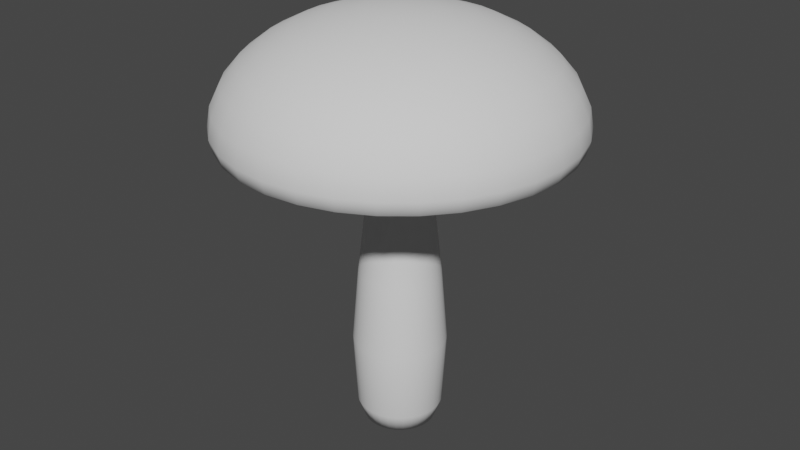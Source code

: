 # Source: HeroMushroom.blend  (saved by Blender 3.1.7; exported with 4.5.12 LTS)
import bpy
from mathutils import Matrix  # noqa: F401  (used for matrix-valued properties, if any)

bpy.ops.wm.read_factory_settings(use_empty=True)
scene = bpy.context.scene
scene.name = 'Scene'

# ---- collections
col_collection = bpy.data.collections.new('Collection'); scene.collection.children.link(col_collection)

# ---- world
world_world = bpy.data.worlds.new('World'); scene.world = world_world
world_world.use_nodes = True; world_world.node_tree.nodes.clear()
_N = world_world.node_tree.nodes; _L = world_world.node_tree.links
n0 = _N.new('ShaderNodeOutputWorld'); n0.name = 'World Output'; n0.location = (300, 300)
n1 = _N.new('ShaderNodeBackground'); n1.name = 'Background'; n1.location = (10, 300)
n1.inputs[0].default_value = (0.05088, 0.05088, 0.05088, 1.0)
_L.new(n1.outputs[0], n0.inputs[0])
n0.is_active_output = True
world_world.color = (0.05088, 0.05088, 0.05088)
world_world.use_sun_shadow = False
world_world.sun_shadow_jitter_overblur = 0.0

# ---- meshes
me_sphere = bpy.data.meshes.new('Sphere')
me_sphere.from_pydata([(0.0, 0.3126, 3.944), (0.0, 0.6133, 3.887), (0.0, 0.8903, 3.795), (0.0, 1.133, 3.671), (0.0, 1.332, 3.519), (0.0, 1.481, 3.346), (0.0, 1.572, 3.159), (0.0, 1.332, 2.864), (0.0, 1.133, 2.98), (0.0, 0.8903, 3.1), (0.06099, 0.3066, 3.944), (0.1196, 0.6015, 3.887), (0.1737, 0.8732, 3.795), (0.2211, 1.111, 3.671), (0.2599, 1.307, 3.519), (0.2888, 1.452, 3.346), (0.3066, 1.542, 3.159), (0.3126, 1.572, 2.981), (0.3066, 1.542, 2.859), (0.2888, 1.452, 2.817), (0.2599, 1.307, 2.864), (0.2211, 1.111, 2.98), (0.1737, 0.8732, 3.1), (0.1196, 0.6015, 3.12), (0.06099, 0.3066, 3.063), (0.1196, 0.2888, 3.944), (0.2347, 0.5666, 3.887), (0.3407, 0.8225, 3.795), (0.4336, 1.047, 3.671), (0.5099, 1.231, 3.519), (0.5666, 1.368, 3.346), (0.6015, 1.452, 3.159), (0.6133, 1.481, 2.981), (0.6015, 1.452, 2.859), (0.5666, 1.368, 2.817), (0.5099, 1.231, 2.864), (0.4336, 1.047, 2.98), (0.3407, 0.8225, 3.1), (0.2347, 0.5666, 3.12), (0.1196, 0.2888, 3.063), (0.1737, 0.2599, 3.944), (0.3407, 0.5099, 3.887), (0.4946, 0.7403, 3.795), (0.6295, 0.9422, 3.671), (0.7403, 1.108, 3.519), (0.8225, 1.231, 3.346), (0.8732, 1.307, 3.159), (0.8903, 1.332, 2.981), (0.8732, 1.307, 2.859), (0.8225, 1.231, 2.817), (0.7403, 1.108, 2.864), (0.6295, 0.9422, 2.98), (0.4946, 0.7403, 3.1), (0.3407, 0.5099, 3.12), (0.1737, 0.2599, 3.063), (0.2211, 0.2211, 3.944), (0.4336, 0.4336, 3.887), (0.6295, 0.6295, 3.795), (0.8013, 0.8013, 3.671), (0.9422, 0.9422, 3.519), (1.047, 1.047, 3.346), (1.111, 1.111, 3.159), (1.133, 1.133, 2.981), (1.111, 1.111, 2.859), (1.047, 1.047, 2.817), (0.9422, 0.9422, 2.864), (0.8013, 0.8013, 2.98), (0.6295, 0.6295, 3.1), (0.4336, 0.4336, 3.12), (0.2211, 0.2211, 3.063), (0.2599, 0.1737, 3.944), (0.5099, 0.3407, 3.887), (0.7403, 0.4946, 3.795), (0.9422, 0.6295, 3.671), (1.108, 0.7403, 3.519), (1.231, 0.8225, 3.346), (1.307, 0.8732, 3.159), (1.332, 0.8903, 2.981), (1.307, 0.8732, 2.859), (1.231, 0.8225, 2.817), (1.108, 0.7403, 2.864), (0.9422, 0.6295, 2.98), (0.7403, 0.4946, 3.1), (0.5099, 0.3407, 3.12), (0.2599, 0.1737, 3.063), (0.2888, 0.1196, 3.944), (0.5666, 0.2347, 3.887), (0.8225, 0.3407, 3.795), (1.047, 0.4336, 3.671), (1.231, 0.5099, 3.519), (1.368, 0.5666, 3.346), (1.452, 0.6015, 3.159), (1.481, 0.6133, 2.981), (1.452, 0.6015, 2.859), (1.368, 0.5666, 2.817), (1.231, 0.5099, 2.864), (1.047, 0.4336, 2.98), (0.8225, 0.3407, 3.1), (0.5666, 0.2347, 3.12), (0.2888, 0.1196, 3.063), (0.3066, 0.06099, 3.944), (0.6015, 0.1196, 3.887), (0.8732, 0.1737, 3.795), (1.111, 0.2211, 3.671), (1.307, 0.2599, 3.519), (1.452, 0.2888, 3.346), (1.542, 0.3066, 3.159), (1.572, 0.3126, 2.981), (1.542, 0.3066, 2.859), (1.452, 0.2888, 2.817), (1.307, 0.2599, 2.864), (1.111, 0.2211, 2.98), (0.8732, 0.1737, 3.1), (0.6015, 0.1196, 3.12), (0.3066, 0.06099, 3.063), (0.3126, -1.101e-07, 3.944), (0.6133, -1.937e-07, 3.887), (0.8903, -1.818e-07, 3.795), (1.133, -7.433e-08, 3.671), (1.332, -1.46e-07, 3.519), (1.481, -2.657e-08, 3.346), (1.572, -1.46e-07, 3.159), (1.603, -2.654e-07, 2.981), (1.572, -1.46e-07, 2.859), (1.481, -2.415e-07, 2.817), (1.332, -1.698e-07, 2.864), (1.133, -7.433e-08, 2.98), (0.8903, -1.818e-07, 3.1), (0.6133, -1.579e-07, 3.12), (0.3126, -1.221e-07, 3.063), (0.3066, -0.06099, 3.944), (0.6015, -0.1196, 3.887), (0.8732, -0.1737, 3.795), (1.111, -0.2211, 3.671), (1.307, -0.2599, 3.519), (1.452, -0.2888, 3.346), (1.542, -0.3066, 3.159), (1.572, -0.3126, 2.981), (1.542, -0.3066, 2.859), (1.452, -0.2888, 2.817), (1.307, -0.2599, 2.864), (1.111, -0.2211, 2.98), (0.8732, -0.1737, 3.1), (0.6015, -0.1196, 3.12), (0.3066, -0.06099, 3.063), (0.2888, -0.1196, 3.944), (0.5666, -0.2347, 3.887), (0.8225, -0.3407, 3.795), (1.047, -0.4336, 3.671), (1.231, -0.5099, 3.519), (1.368, -0.5666, 3.346), (1.452, -0.6015, 3.159), (1.481, -0.6133, 2.981), (1.452, -0.6015, 2.859), (1.368, -0.5666, 2.817), (1.231, -0.5099, 2.864), (1.047, -0.4336, 2.98), (0.8225, -0.3407, 3.1), (0.5666, -0.2347, 3.12), (0.2888, -0.1196, 3.063), (0.2599, -0.1737, 3.944), (0.5099, -0.3407, 3.887), (0.7403, -0.4946, 3.795), (0.9422, -0.6295, 3.671), (1.108, -0.7403, 3.519), (1.231, -0.8225, 3.346), (1.307, -0.8732, 3.159), (1.332, -0.8903, 2.981), (1.307, -0.8732, 2.859), (1.231, -0.8225, 2.817), (1.108, -0.7403, 2.864), (0.9422, -0.6295, 2.98), (0.7403, -0.4946, 3.1), (0.5099, -0.3407, 3.12), (0.2599, -0.1737, 3.063), (0.2211, -0.2211, 3.944), (0.4336, -0.4336, 3.887), (0.6295, -0.6295, 3.795), (0.8013, -0.8013, 3.671), (0.9422, -0.9422, 3.519), (1.047, -1.047, 3.346), (1.111, -1.111, 3.159), (1.133, -1.133, 2.981), (1.111, -1.111, 2.859), (1.047, -1.047, 2.817), (0.9422, -0.9422, 2.864), (0.8013, -0.8013, 2.98), (0.6295, -0.6295, 3.1), (0.4336, -0.4336, 3.12), (0.2211, -0.2211, 3.063), (0.1737, -0.2599, 3.944), (0.3407, -0.5099, 3.887), (0.4946, -0.7403, 3.795), (0.6295, -0.9422, 3.671), (0.7403, -1.108, 3.519), (0.8225, -1.231, 3.346), (0.8732, -1.307, 3.159), (0.8903, -1.332, 2.981), (0.8732, -1.307, 2.859), (0.8225, -1.231, 2.817), (0.7403, -1.108, 2.864), (0.6295, -0.9422, 2.98), (0.4946, -0.7403, 3.1), (0.3407, -0.5099, 3.12), (0.1737, -0.2599, 3.063), (0.1196, -0.2888, 3.944), (0.2347, -0.5666, 3.887), (0.3407, -0.8225, 3.795), (0.4336, -1.047, 3.671), (0.5099, -1.231, 3.519), (0.5666, -1.368, 3.346), (0.6015, -1.452, 3.159), (0.6133, -1.481, 2.981), (0.6015, -1.452, 2.859), (0.5666, -1.368, 2.817), (0.5099, -1.231, 2.864), (0.4336, -1.047, 2.98), (0.3407, -0.8225, 3.1), (0.2347, -0.5666, 3.12), (0.1196, -0.2888, 3.063), (0.06099, -0.3066, 3.944), (0.1196, -0.6015, 3.887), (0.1737, -0.8732, 3.795), (0.2211, -1.111, 3.671), (0.2599, -1.307, 3.519), (0.2888, -1.452, 3.346), (0.3066, -1.542, 3.159), (0.3126, -1.572, 2.981), (0.3066, -1.542, 2.859), (0.2888, -1.452, 2.817), (0.2599, -1.307, 2.864), (0.2211, -1.111, 2.98), (0.1737, -0.8732, 3.1), (0.1196, -0.6015, 3.12), (0.06099, -0.3066, 3.063), (3.452e-09, -0.3126, 3.944), (-4.431e-08, -0.6133, 3.887), (-1.04e-07, -0.8903, 3.795), (7.509e-08, -1.133, 3.671), (-2.043e-08, -1.332, 3.519), (2.733e-08, -1.481, 3.346), (-1.159e-07, -1.572, 3.159), (-4.264e-07, -1.603, 2.981), (-1.159e-07, -1.572, 2.859), (-1.876e-07, -1.481, 2.817), (-6.819e-08, -1.332, 2.864), (7.509e-08, -1.133, 2.98), (-1.04e-07, -0.8903, 3.1), (3.452e-09, -0.6133, 3.12), (-2.518e-09, -0.3126, 3.063), (-0.06099, -0.3066, 3.944), (-0.1196, -0.6015, 3.887), (-0.1737, -0.8732, 3.795), (-0.2211, -1.111, 3.671), (-0.2599, -1.307, 3.519), (-0.2888, -1.452, 3.346), (-0.3066, -1.542, 3.159), (-0.3126, -1.572, 2.981), (-0.3066, -1.542, 2.859), (-0.2888, -1.452, 2.817), (-0.2599, -1.307, 2.864), (-0.2211, -1.111, 2.98), (-0.1737, -0.8732, 3.1), (-0.1196, -0.6015, 3.12), (-0.06099, -0.3066, 3.063), (-0.1196, -0.2888, 3.944), (-0.2347, -0.5666, 3.887), (-0.3407, -0.8225, 3.795), (-0.4336, -1.047, 3.671), (-0.5099, -1.231, 3.519), (-0.5666, -1.368, 3.346), (-0.6015, -1.452, 3.159), (-0.6133, -1.481, 2.981), (-0.6015, -1.452, 2.859), (-0.5666, -1.368, 2.817), (-0.5099, -1.231, 2.864), (-0.4336, -1.047, 2.98), (-0.3407, -0.8225, 3.1), (-0.2347, -0.5666, 3.12), (-0.1196, -0.2888, 3.063), (-0.1737, -0.2599, 3.944), (-0.3407, -0.5099, 3.887), (-0.4946, -0.7403, 3.795), (-0.6295, -0.9422, 3.671), (-0.7403, -1.108, 3.519), (-0.8225, -1.231, 3.346), (-0.8732, -1.307, 3.159), (-0.8903, -1.332, 2.981), (-0.8732, -1.307, 2.859), (-0.8225, -1.231, 2.817), (-0.7403, -1.108, 2.864), (-0.6295, -0.9422, 2.98), (-0.4946, -0.7403, 3.1), (-0.3407, -0.5099, 3.12), (-0.1737, -0.2599, 3.063), (-0.2211, -0.2211, 3.944), (-0.4336, -0.4336, 3.887), (-0.6295, -0.6295, 3.795), (-0.8013, -0.8013, 3.671), (-0.9422, -0.9422, 3.519), (-1.047, -1.047, 3.346), (-1.111, -1.111, 3.159), (-1.133, -1.133, 2.981), (-1.111, -1.111, 2.859), (-1.047, -1.047, 2.817), (-0.9422, -0.9422, 2.864), (-0.8013, -0.8013, 2.98), (-0.6295, -0.6295, 3.1), (-0.4336, -0.4336, 3.12), (-0.2211, -0.2211, 3.063), (-0.2599, -0.1737, 3.944), (-0.5099, -0.3407, 3.887), (-0.7403, -0.4946, 3.795), (-0.9422, -0.6295, 3.671), (-1.108, -0.7403, 3.519), (-1.231, -0.8225, 3.346), (-1.307, -0.8732, 3.159), (-1.332, -0.8903, 2.981), (-1.307, -0.8732, 2.859), (-1.231, -0.8225, 2.817), (-1.108, -0.7403, 2.864), (-0.9422, -0.6295, 2.98), (-0.7403, -0.4946, 3.1), (-0.5099, -0.3407, 3.12), (-0.2599, -0.1737, 3.063), (-1.294e-07, -1.937e-07, 3.964), (-0.2888, -0.1196, 3.944), (-0.5666, -0.2347, 3.887), (-0.8225, -0.3407, 3.795), (-1.047, -0.4336, 3.671), (-1.231, -0.5099, 3.519), (-1.368, -0.5666, 3.346), (-1.452, -0.6015, 3.159), (-1.481, -0.6133, 2.981), (-1.452, -0.6015, 2.859), (-1.368, -0.5666, 2.817), (-1.231, -0.5099, 2.864), (-1.047, -0.4336, 2.98), (-0.8225, -0.3407, 3.1), (-0.5666, -0.2347, 3.12), (-0.2888, -0.1196, 3.063), (-0.3066, -0.06099, 3.944), (-0.6015, -0.1196, 3.887), (-0.8732, -0.1737, 3.795), (-1.111, -0.2211, 3.671), (-1.307, -0.2599, 3.519), (-1.452, -0.2888, 3.346), (-1.542, -0.3066, 3.159), (-1.572, -0.3126, 2.981), (-1.542, -0.3066, 2.859), (-1.452, -0.2888, 2.817), (-1.307, -0.2599, 2.864), (-1.111, -0.2211, 2.98), (-0.8732, -0.1737, 3.1), (-0.6015, -0.1196, 3.12), (-0.3066, -0.06099, 3.063), (-0.3126, -1.161e-07, 3.944), (-0.6133, -7.433e-08, 3.887), (-0.8903, 9.248e-09, 3.795), (-1.133, -1.46e-07, 3.671), (-1.332, -7.433e-08, 3.519), (-1.481, -2.692e-09, 3.346), (-1.572, 1.167e-07, 3.159), (-1.603, 6.182e-07, 2.981), (-1.572, 1.167e-07, 2.859), (-1.481, 1.883e-07, 2.817), (-1.332, -5.045e-08, 2.864), (-1.133, -1.46e-07, 2.98), (-0.8903, 9.248e-09, 3.1), (-0.6133, -9.821e-08, 3.12), (-0.3126, -1.101e-07, 3.063), (-0.3066, 0.06099, 3.944), (-0.6015, 0.1196, 3.887), (-0.8732, 0.1737, 3.795), (-1.111, 0.2211, 3.671), (-1.307, 0.2599, 3.519), (-1.452, 0.2888, 3.346), (-1.542, 0.3066, 3.159), (-1.572, 0.3126, 2.981), (-1.542, 0.3066, 2.859), (-1.452, 0.2888, 2.817), (-1.307, 0.2599, 2.864), (-1.111, 0.2211, 2.98), (-0.8732, 0.1737, 3.1), (-0.6015, 0.1196, 3.12), (-0.3066, 0.06099, 3.063), (-0.2888, 0.1196, 3.944), (-0.5666, 0.2347, 3.887), (-0.8225, 0.3407, 3.795), (-1.047, 0.4336, 3.671), (-1.231, 0.5099, 3.519), (-1.368, 0.5666, 3.346), (-1.452, 0.6015, 3.159), (-1.481, 0.6133, 2.981), (-1.452, 0.6015, 2.859), (-1.368, 0.5666, 2.817), (-1.231, 0.5099, 2.864), (-1.047, 0.4336, 2.98), (-0.8225, 0.3407, 3.1), (-0.5666, 0.2347, 3.12), (-0.2888, 0.1196, 3.063), (-0.2599, 0.1737, 3.944), (-0.5099, 0.3407, 3.887), (-0.7403, 0.4946, 3.795), (-0.9422, 0.6295, 3.671), (-1.108, 0.7403, 3.519), (-1.231, 0.8225, 3.346), (-1.307, 0.8732, 3.159), (-1.332, 0.8903, 2.981), (-1.307, 0.8732, 2.859), (-1.231, 0.8225, 2.817), (-1.108, 0.7403, 2.864), (-0.9422, 0.6295, 2.98), (-0.7403, 0.4946, 3.1), (-0.5099, 0.3407, 3.12), (-0.2599, 0.1737, 3.063), (-0.2211, 0.2211, 3.944), (-0.4336, 0.4336, 3.887), (-0.6295, 0.6295, 3.795), (-0.8013, 0.8013, 3.671), (-0.9422, 0.9422, 3.519), (-1.047, 1.047, 3.346), (-1.111, 1.111, 3.159), (-1.133, 1.133, 2.981), (-1.111, 1.111, 2.859), (-1.047, 1.047, 2.817), (-0.9422, 0.9422, 2.864), (-0.8013, 0.8013, 2.98), (-0.6295, 0.6295, 3.1), (-0.4336, 0.4336, 3.12), (-0.2211, 0.2211, 3.063), (-0.1737, 0.2599, 3.944), (-0.3407, 0.5099, 3.887), (-0.4946, 0.7403, 3.795), (-0.6295, 0.9422, 3.671), (-0.7403, 1.108, 3.519), (-0.8225, 1.231, 3.346), (-0.8732, 1.307, 3.159), (-0.8903, 1.332, 2.981), (-0.8732, 1.307, 2.859), (-0.8225, 1.231, 2.817), (-0.7403, 1.108, 2.864), (-0.6295, 0.9422, 2.98), (-0.4946, 0.7403, 3.1), (-0.3407, 0.5099, 3.12), (-0.1737, 0.2599, 3.063), (-0.1196, 0.2888, 3.944), (-0.2347, 0.5666, 3.887), (-0.3407, 0.8225, 3.795), (-0.4336, 1.047, 3.671), (-0.5099, 1.231, 3.519), (-0.5666, 1.368, 3.346), (-0.6015, 1.452, 3.159), (-0.6133, 1.481, 2.981), (-0.6015, 1.452, 2.859), (-0.5666, 1.368, 2.817), (-0.5099, 1.231, 2.864), (-0.4336, 1.047, 2.98), (-0.3407, 0.8225, 3.1), (-0.2347, 0.5666, 3.12), (-0.1196, 0.2888, 3.063), (-0.06099, 0.3066, 3.944), (-0.1196, 0.6015, 3.887), (-0.1737, 0.8732, 3.795), (-0.2211, 1.111, 3.671), (-0.2599, 1.307, 3.519), (-0.2888, 1.452, 3.346), (-0.3066, 1.542, 3.159), (-0.3126, 1.572, 2.981), (-0.3066, 1.542, 2.859), (-0.2888, 1.452, 2.817), (-0.2599, 1.307, 2.864), (-0.2211, 1.111, 2.98), (-0.1737, 0.8732, 3.1), (-0.1196, 0.6015, 3.12), (-0.06099, 0.3066, 3.063), (8.631e-07, 1.603, 2.981), (3.616e-07, 1.572, 2.859), (3.139e-07, 1.481, 2.817), (1.109e-07, 0.6133, 3.12), (4.524e-08, 0.3126, 3.063), (3.798e-08, 0.2846, 3.067), (0.05552, 0.2791, 3.067), (0.1089, 0.2629, 3.067), (0.1581, 0.2366, 3.067), (0.2012, 0.2012, 3.067), (0.2366, 0.1581, 3.067), (0.2629, 0.1089, 3.067), (0.2791, 0.05552, 3.067), (0.2846, -3.376e-08, 3.067), (0.2791, -0.05552, 3.067), (0.2629, -0.1089, 3.067), (0.2366, -0.1581, 3.067), (0.2012, -0.2012, 3.067), (0.1581, -0.2366, 3.067), (0.1089, -0.2629, 3.067), (0.05552, -0.2791, 3.067), (1.31e-08, -0.2846, 3.067), (-0.05552, -0.2791, 3.067), (-0.1089, -0.2629, 3.067), (-0.1581, -0.2366, 3.067), (-0.2012, -0.2012, 3.067), (-0.2366, -0.1581, 3.067), (-0.2629, -0.1089, 3.067), (-0.2791, -0.05552, 3.067), (-0.2846, -1.793e-08, 3.067), (-0.2791, 0.05552, 3.067), (-0.2629, 0.1089, 3.067), (-0.2366, 0.1581, 3.067), (-0.2012, 0.2012, 3.067), (-0.1581, 0.2366, 3.067), (-0.1089, 0.2629, 3.067), (-0.05552, 0.2791, 3.067)], [], [(478, 477, 18, 19), (2, 1, 11, 12), (7, 478, 19, 20), (3, 2, 12, 13), (8, 7, 20, 21), (4, 3, 13, 14), (9, 8, 21, 22), (5, 4, 14, 15), (479, 9, 22, 23), (6, 5, 15, 16), (480, 479, 23, 24), (476, 6, 16, 17), (0, 325, 10), (477, 476, 17, 18), (1, 0, 10, 11), (18, 17, 32, 33), (11, 10, 25, 26), (19, 18, 33, 34), (12, 11, 26, 27), (20, 19, 34, 35), (13, 12, 27, 28), (21, 20, 35, 36), (14, 13, 28, 29), (22, 21, 36, 37), (15, 14, 29, 30), (23, 22, 37, 38), (16, 15, 30, 31), (24, 23, 38, 39), (17, 16, 31, 32), (10, 325, 25), (37, 36, 51, 52), (30, 29, 44, 45), (38, 37, 52, 53), (31, 30, 45, 46), (39, 38, 53, 54), (32, 31, 46, 47), (25, 325, 40), (33, 32, 47, 48), (26, 25, 40, 41), (34, 33, 48, 49), (27, 26, 41, 42), (35, 34, 49, 50), (28, 27, 42, 43), (36, 35, 50, 51), (29, 28, 43, 44), (41, 40, 55, 56), (49, 48, 63, 64), (42, 41, 56, 57), (50, 49, 64, 65), (43, 42, 57, 58), (51, 50, 65, 66), (44, 43, 58, 59), (52, 51, 66, 67), (45, 44, 59, 60), (53, 52, 67, 68), (46, 45, 60, 61), (54, 53, 68, 69), (47, 46, 61, 62), (40, 325, 55), (48, 47, 62, 63), (60, 59, 74, 75), (68, 67, 82, 83), (61, 60, 75, 76), (69, 68, 83, 84), (62, 61, 76, 77), (55, 325, 70), (63, 62, 77, 78), (56, 55, 70, 71), (64, 63, 78, 79), (57, 56, 71, 72), (65, 64, 79, 80), (58, 57, 72, 73), (66, 65, 80, 81), (59, 58, 73, 74), (67, 66, 81, 82), (79, 78, 93, 94), (72, 71, 86, 87), (80, 79, 94, 95), (73, 72, 87, 88), (81, 80, 95, 96), (74, 73, 88, 89), (82, 81, 96, 97), (75, 74, 89, 90), (83, 82, 97, 98), (76, 75, 90, 91), (84, 83, 98, 99), (77, 76, 91, 92), (70, 325, 85), (78, 77, 92, 93), (71, 70, 85, 86), (98, 97, 112, 113), (91, 90, 105, 106), (99, 98, 113, 114), (92, 91, 106, 107), (85, 325, 100), (93, 92, 107, 108), (86, 85, 100, 101), (94, 93, 108, 109), (87, 86, 101, 102), (95, 94, 109, 110), (88, 87, 102, 103), (96, 95, 110, 111), (89, 88, 103, 104), (97, 96, 111, 112), (90, 89, 104, 105), (102, 101, 116, 117), (110, 109, 124, 125), (103, 102, 117, 118), (111, 110, 125, 126), (104, 103, 118, 119), (112, 111, 126, 127), (105, 104, 119, 120), (113, 112, 127, 128), (106, 105, 120, 121), (114, 113, 128, 129), (107, 106, 121, 122), (100, 325, 115), (108, 107, 122, 123), (101, 100, 115, 116), (109, 108, 123, 124), (121, 120, 135, 136), (129, 128, 143, 144), (122, 121, 136, 137), (115, 325, 130), (123, 122, 137, 138), (116, 115, 130, 131), (124, 123, 138, 139), (117, 116, 131, 132), (125, 124, 139, 140), (118, 117, 132, 133), (126, 125, 140, 141), (119, 118, 133, 134), (127, 126, 141, 142), (120, 119, 134, 135), (128, 127, 142, 143), (140, 139, 154, 155), (133, 132, 147, 148), (141, 140, 155, 156), (134, 133, 148, 149), (142, 141, 156, 157), (135, 134, 149, 150), (143, 142, 157, 158), (136, 135, 150, 151), (144, 143, 158, 159), (137, 136, 151, 152), (130, 325, 145), (138, 137, 152, 153), (131, 130, 145, 146), (139, 138, 153, 154), (132, 131, 146, 147), (159, 158, 173, 174), (152, 151, 166, 167), (145, 325, 160), (153, 152, 167, 168), (146, 145, 160, 161), (154, 153, 168, 169), (147, 146, 161, 162), (155, 154, 169, 170), (148, 147, 162, 163), (156, 155, 170, 171), (149, 148, 163, 164), (157, 156, 171, 172), (150, 149, 164, 165), (158, 157, 172, 173), (151, 150, 165, 166), (171, 170, 185, 186), (164, 163, 178, 179), (172, 171, 186, 187), (165, 164, 179, 180), (173, 172, 187, 188), (166, 165, 180, 181), (174, 173, 188, 189), (167, 166, 181, 182), (160, 325, 175), (168, 167, 182, 183), (161, 160, 175, 176), (169, 168, 183, 184), (162, 161, 176, 177), (170, 169, 184, 185), (163, 162, 177, 178), (175, 325, 190), (183, 182, 197, 198), (176, 175, 190, 191), (184, 183, 198, 199), (177, 176, 191, 192), (185, 184, 199, 200), (178, 177, 192, 193), (186, 185, 200, 201), (179, 178, 193, 194), (187, 186, 201, 202), (180, 179, 194, 195), (188, 187, 202, 203), (181, 180, 195, 196), (189, 188, 203, 204), (182, 181, 196, 197), (194, 193, 208, 209), (202, 201, 216, 217), (195, 194, 209, 210), (203, 202, 217, 218), (196, 195, 210, 211), (204, 203, 218, 219), (197, 196, 211, 212), (190, 325, 205), (198, 197, 212, 213), (191, 190, 205, 206), (199, 198, 213, 214), (192, 191, 206, 207), (200, 199, 214, 215), (193, 192, 207, 208), (201, 200, 215, 216), (213, 212, 227, 228), (206, 205, 220, 221), (214, 213, 228, 229), (207, 206, 221, 222), (215, 214, 229, 230), (208, 207, 222, 223), (216, 215, 230, 231), (209, 208, 223, 224), (217, 216, 231, 232), (210, 209, 224, 225), (218, 217, 232, 233), (211, 210, 225, 226), (219, 218, 233, 234), (212, 211, 226, 227), (205, 325, 220), (232, 231, 246, 247), (225, 224, 239, 240), (233, 232, 247, 248), (226, 225, 240, 241), (234, 233, 248, 249), (227, 226, 241, 242), (220, 325, 235), (228, 227, 242, 243), (221, 220, 235, 236), (229, 228, 243, 244), (222, 221, 236, 237), (230, 229, 244, 245), (223, 222, 237, 238), (231, 230, 245, 246), (224, 223, 238, 239), (236, 235, 250, 251), (244, 243, 258, 259), (237, 236, 251, 252), (245, 244, 259, 260), (238, 237, 252, 253), (246, 245, 260, 261), (239, 238, 253, 254), (247, 246, 261, 262), (240, 239, 254, 255), (248, 247, 262, 263), (241, 240, 255, 256), (249, 248, 263, 264), (242, 241, 256, 257), (235, 325, 250), (243, 242, 257, 258), (255, 254, 269, 270), (263, 262, 277, 278), (256, 255, 270, 271), (264, 263, 278, 279), (257, 256, 271, 272), (250, 325, 265), (258, 257, 272, 273), (251, 250, 265, 266), (259, 258, 273, 274), (252, 251, 266, 267), (260, 259, 274, 275), (253, 252, 267, 268), (261, 260, 275, 276), (254, 253, 268, 269), (262, 261, 276, 277), (274, 273, 288, 289), (267, 266, 281, 282), (275, 274, 289, 290), (268, 267, 282, 283), (276, 275, 290, 291), (269, 268, 283, 284), (277, 276, 291, 292), (270, 269, 284, 285), (278, 277, 292, 293), (271, 270, 285, 286), (279, 278, 293, 294), (272, 271, 286, 287), (265, 325, 280), (273, 272, 287, 288), (266, 265, 280, 281), (293, 292, 307, 308), (286, 285, 300, 301), (294, 293, 308, 309), (287, 286, 301, 302), (280, 325, 295), (288, 287, 302, 303), (281, 280, 295, 296), (289, 288, 303, 304), (282, 281, 296, 297), (290, 289, 304, 305), (283, 282, 297, 298), (291, 290, 305, 306), (284, 283, 298, 299), (292, 291, 306, 307), (285, 284, 299, 300), (305, 304, 319, 320), (298, 297, 312, 313), (306, 305, 320, 321), (299, 298, 313, 314), (307, 306, 321, 322), (300, 299, 314, 315), (308, 307, 322, 323), (301, 300, 315, 316), (309, 308, 323, 324), (302, 301, 316, 317), (295, 325, 310), (303, 302, 317, 318), (296, 295, 310, 311), (304, 303, 318, 319), (297, 296, 311, 312), (324, 323, 339, 340), (317, 316, 332, 333), (310, 325, 326), (318, 317, 333, 334), (311, 310, 326, 327), (319, 318, 334, 335), (312, 311, 327, 328), (320, 319, 335, 336), (313, 312, 328, 329), (321, 320, 336, 337), (314, 313, 329, 330), (322, 321, 337, 338), (315, 314, 330, 331), (323, 322, 338, 339), (316, 315, 331, 332), (329, 328, 343, 344), (337, 336, 351, 352), (330, 329, 344, 345), (338, 337, 352, 353), (331, 330, 345, 346), (339, 338, 353, 354), (332, 331, 346, 347), (340, 339, 354, 355), (333, 332, 347, 348), (326, 325, 341), (334, 333, 348, 349), (327, 326, 341, 342), (335, 334, 349, 350), (328, 327, 342, 343), (336, 335, 350, 351), (348, 347, 362, 363), (341, 325, 356), (349, 348, 363, 364), (342, 341, 356, 357), (350, 349, 364, 365), (343, 342, 357, 358), (351, 350, 365, 366), (344, 343, 358, 359), (352, 351, 366, 367), (345, 344, 359, 360), (353, 352, 367, 368), (346, 345, 360, 361), (354, 353, 368, 369), (347, 346, 361, 362), (355, 354, 369, 370), (367, 366, 381, 382), (360, 359, 374, 375), (368, 367, 382, 383), (361, 360, 375, 376), (369, 368, 383, 384), (362, 361, 376, 377), (370, 369, 384, 385), (363, 362, 377, 378), (356, 325, 371), (364, 363, 378, 379), (357, 356, 371, 372), (365, 364, 379, 380), (358, 357, 372, 373), (366, 365, 380, 381), (359, 358, 373, 374), (371, 325, 386), (379, 378, 393, 394), (372, 371, 386, 387), (380, 379, 394, 395), (373, 372, 387, 388), (381, 380, 395, 396), (374, 373, 388, 389), (382, 381, 396, 397), (375, 374, 389, 390), (383, 382, 397, 398), (376, 375, 390, 391), (384, 383, 398, 399), (377, 376, 391, 392), (385, 384, 399, 400), (378, 377, 392, 393), (390, 389, 404, 405), (398, 397, 412, 413), (391, 390, 405, 406), (399, 398, 413, 414), (392, 391, 406, 407), (400, 399, 414, 415), (393, 392, 407, 408), (386, 325, 401), (394, 393, 408, 409), (387, 386, 401, 402), (395, 394, 409, 410), (388, 387, 402, 403), (396, 395, 410, 411), (389, 388, 403, 404), (397, 396, 411, 412), (409, 408, 423, 424), (402, 401, 416, 417), (410, 409, 424, 425), (403, 402, 417, 418), (411, 410, 425, 426), (404, 403, 418, 419), (412, 411, 426, 427), (405, 404, 419, 420), (413, 412, 427, 428), (406, 405, 420, 421), (414, 413, 428, 429), (407, 406, 421, 422), (415, 414, 429, 430), (408, 407, 422, 423), (401, 325, 416), (428, 427, 442, 443), (421, 420, 435, 436), (429, 428, 443, 444), (422, 421, 436, 437), (430, 429, 444, 445), (423, 422, 437, 438), (416, 325, 431), (424, 423, 438, 439), (417, 416, 431, 432), (425, 424, 439, 440), (418, 417, 432, 433), (426, 425, 440, 441), (419, 418, 433, 434), (427, 426, 441, 442), (420, 419, 434, 435), (440, 439, 454, 455), (433, 432, 447, 448), (441, 440, 455, 456), (434, 433, 448, 449), (442, 441, 456, 457), (435, 434, 449, 450), (443, 442, 457, 458), (436, 435, 450, 451), (444, 443, 458, 459), (437, 436, 451, 452), (445, 444, 459, 460), (438, 437, 452, 453), (431, 325, 446), (439, 438, 453, 454), (432, 431, 446, 447), (459, 458, 473, 474), (452, 451, 466, 467), (460, 459, 474, 475), (453, 452, 467, 468), (446, 325, 461), (454, 453, 468, 469), (447, 446, 461, 462), (455, 454, 469, 470), (448, 447, 462, 463), (456, 455, 470, 471), (449, 448, 463, 464), (457, 456, 471, 472), (450, 449, 464, 465), (458, 457, 472, 473), (451, 450, 465, 466), (463, 462, 1, 2), (471, 470, 478, 7), (464, 463, 2, 3), (472, 471, 7, 8), (465, 464, 3, 4), (473, 472, 8, 9), (466, 465, 4, 5), (474, 473, 9, 479), (467, 466, 5, 6), (475, 474, 479, 480), (468, 467, 6, 476), (461, 325, 0), (469, 468, 476, 477), (462, 461, 0, 1), (470, 469, 477, 478), (482, 481, 512, 511, 510, 509, 508, 507, 506, 505, 504, 503, 502, 501, 500, 499, 498, 497, 496, 495, 494, 493, 492, 491, 490, 489, 488, 487, 486, 485, 484, 483)])
me_sphere.polygons.foreach_set('use_smooth', [True] * 481)
_uv = me_sphere.uv_layers.new(name='UVMap')
_uv.uv.foreach_set('vector', [0.03443, 0.3153, 0.05126, 0.3173, 0.05095, 0.3754, 0.03406, 0.3765, 0.2279, 0.3377, 0.2635, 0.3417, 0.2637, 0.3593, 0.228, 0.3622, 0.5727, 0.6832, 0.5512, 0.6768, 0.5667, 0.6385, 0.586, 0.6488, 0.1947, 0.3338, 0.2279, 0.3377, 0.228, 0.3622, 0.1948, 0.3649, 0.6019, 0.692, 0.5727, 0.6832, 0.586, 0.6488, 0.6136, 0.6634, 0.1632, 0.33, 0.1947, 0.3338, 0.1948, 0.3649, 0.1631, 0.3673, 0.6349, 0.7023, 0.6019, 0.692, 0.6136, 0.6634, 0.6449, 0.6804, 0.1328, 0.3264, 0.1632, 0.33, 0.1631, 0.3673, 0.1324, 0.3696, 0.6699, 0.7134, 0.6349, 0.7023, 0.6449, 0.6804, 0.6762, 0.6974, 0.103, 0.3229, 0.1328, 0.3264, 0.1324, 0.3696, 0.1021, 0.3717, 0.7158, 0.7268, 0.6699, 0.7134, 0.6762, 0.6974, 0.7166, 0.7184, 0.07444, 0.3199, 0.103, 0.3229, 0.1021, 0.3717, 0.07415, 0.3739, 0.3041, 0.3461, 0.3525, 0.3497, 0.3045, 0.3556, 0.05126, 0.3173, 0.07444, 0.3199, 0.07415, 0.3739, 0.05095, 0.3754, 0.2635, 0.3417, 0.3041, 0.3461, 0.3045, 0.3556, 0.2637, 0.3593, 0.05095, 0.3754, 0.07415, 0.3739, 0.08371, 0.427, 0.06123, 0.4326, 0.2637, 0.3593, 0.3045, 0.3556, 0.3066, 0.3648, 0.2674, 0.3765, 0.03406, 0.3765, 0.05095, 0.3754, 0.06123, 0.4326, 0.04485, 0.4366, 0.228, 0.3622, 0.2637, 0.3593, 0.2674, 0.3765, 0.2329, 0.3864, 0.586, 0.6488, 0.5667, 0.6385, 0.5895, 0.604, 0.6067, 0.618, 0.1948, 0.3649, 0.228, 0.3622, 0.2329, 0.3864, 0.2009, 0.3954, 0.6136, 0.6634, 0.586, 0.6488, 0.6067, 0.618, 0.6305, 0.6377, 0.1631, 0.3673, 0.1948, 0.3649, 0.2009, 0.3954, 0.1703, 0.4039, 0.6449, 0.6804, 0.6136, 0.6634, 0.6305, 0.6377, 0.6577, 0.66, 0.1324, 0.3696, 0.1631, 0.3673, 0.1703, 0.4039, 0.1405, 0.412, 0.6762, 0.6974, 0.6449, 0.6804, 0.6577, 0.66, 0.6854, 0.6828, 0.1021, 0.3717, 0.1324, 0.3696, 0.1405, 0.412, 0.1113, 0.4197, 0.7166, 0.7184, 0.6762, 0.6974, 0.6854, 0.6828, 0.7205, 0.711, 0.07415, 0.3739, 0.1021, 0.3717, 0.1113, 0.4197, 0.08371, 0.427, 0.3045, 0.3556, 0.3525, 0.3497, 0.3066, 0.3648, 0.6577, 0.66, 0.6305, 0.6377, 0.6522, 0.6156, 0.6745, 0.6427, 0.1405, 0.412, 0.1703, 0.4039, 0.1843, 0.4385, 0.1566, 0.4521, 0.6854, 0.6828, 0.6577, 0.66, 0.6745, 0.6427, 0.6974, 0.6704, 0.1113, 0.4197, 0.1405, 0.412, 0.1566, 0.4521, 0.1292, 0.4652, 0.7205, 0.711, 0.6854, 0.6828, 0.6974, 0.6704, 0.726, 0.7052, 0.08371, 0.427, 0.1113, 0.4197, 0.1292, 0.4652, 0.1033, 0.4773, 0.3066, 0.3648, 0.3525, 0.3497, 0.3105, 0.3734, 0.06123, 0.4326, 0.08371, 0.427, 0.1033, 0.4773, 0.0822, 0.487, 0.2674, 0.3765, 0.3066, 0.3648, 0.3105, 0.3734, 0.2743, 0.3926, 0.04485, 0.4366, 0.06123, 0.4326, 0.0822, 0.487, 0.06681, 0.494, 0.2329, 0.3864, 0.2674, 0.3765, 0.2743, 0.3926, 0.2424, 0.4091, 0.6067, 0.618, 0.5895, 0.604, 0.6187, 0.5746, 0.6327, 0.5918, 0.2009, 0.3954, 0.2329, 0.3864, 0.2424, 0.4091, 0.2127, 0.4242, 0.6305, 0.6377, 0.6067, 0.618, 0.6327, 0.5918, 0.6522, 0.6156, 0.1703, 0.4039, 0.2009, 0.3954, 0.2127, 0.4242, 0.1843, 0.4385, 0.2743, 0.3926, 0.3105, 0.3734, 0.316, 0.3811, 0.2842, 0.4071, 0.06681, 0.494, 0.0822, 0.487, 0.1133, 0.5367, 0.09949, 0.5465, 0.2424, 0.4091, 0.2743, 0.3926, 0.2842, 0.4071, 0.2561, 0.4295, 0.6327, 0.5918, 0.6187, 0.5746, 0.6531, 0.5516, 0.6635, 0.5711, 0.2127, 0.4242, 0.2424, 0.4091, 0.2561, 0.4295, 0.2298, 0.4502, 0.6522, 0.6156, 0.6327, 0.5918, 0.6635, 0.5711, 0.6778, 0.5983, 0.1843, 0.4385, 0.2127, 0.4242, 0.2298, 0.4502, 0.2046, 0.4697, 0.6745, 0.6427, 0.6522, 0.6156, 0.6778, 0.5983, 0.6945, 0.6291, 0.1566, 0.4521, 0.1843, 0.4385, 0.2046, 0.4697, 0.18, 0.4884, 0.6974, 0.6704, 0.6745, 0.6427, 0.6945, 0.6291, 0.7115, 0.6607, 0.1292, 0.4652, 0.1566, 0.4521, 0.18, 0.4884, 0.1555, 0.5065, 0.726, 0.7052, 0.6974, 0.6704, 0.7115, 0.6607, 0.7327, 0.7009, 0.1033, 0.4773, 0.1292, 0.4652, 0.1555, 0.5065, 0.1323, 0.5232, 0.3105, 0.3734, 0.3525, 0.3497, 0.316, 0.3811, 0.0822, 0.487, 0.1033, 0.4773, 0.1323, 0.5232, 0.1133, 0.5367, 0.18, 0.4884, 0.2046, 0.4697, 0.2307, 0.4964, 0.21, 0.5196, 0.7115, 0.6607, 0.6945, 0.6291, 0.7167, 0.6197, 0.7272, 0.6541, 0.1555, 0.5065, 0.18, 0.4884, 0.21, 0.5196, 0.1894, 0.542, 0.7327, 0.7009, 0.7115, 0.6607, 0.7272, 0.6541, 0.7401, 0.6981, 0.1323, 0.5232, 0.1555, 0.5065, 0.1894, 0.542, 0.1697, 0.5629, 0.316, 0.3811, 0.3525, 0.3497, 0.3229, 0.3876, 0.1133, 0.5367, 0.1323, 0.5232, 0.1697, 0.5629, 0.1536, 0.5797, 0.2842, 0.4071, 0.316, 0.3811, 0.3229, 0.3876, 0.2967, 0.4194, 0.09949, 0.5465, 0.1133, 0.5367, 0.1536, 0.5797, 0.1419, 0.592, 0.2561, 0.4295, 0.2842, 0.4071, 0.2967, 0.4194, 0.2734, 0.4469, 0.6635, 0.5711, 0.6531, 0.5516, 0.6912, 0.5357, 0.6976, 0.5569, 0.2298, 0.4502, 0.2561, 0.4295, 0.2734, 0.4469, 0.2517, 0.4723, 0.6778, 0.5983, 0.6635, 0.5711, 0.6976, 0.5569, 0.7064, 0.5864, 0.2046, 0.4697, 0.2298, 0.4502, 0.2517, 0.4723, 0.2307, 0.4964, 0.6945, 0.6291, 0.6778, 0.5983, 0.7064, 0.5864, 0.7167, 0.6197, 0.1419, 0.592, 0.1536, 0.5797, 0.2018, 0.6144, 0.1926, 0.6287, 0.2734, 0.4469, 0.2967, 0.4194, 0.3113, 0.429, 0.2939, 0.4606, 0.6976, 0.5569, 0.6912, 0.5357, 0.7317, 0.5276, 0.7339, 0.5497, 0.2517, 0.4723, 0.2734, 0.4469, 0.2939, 0.4606, 0.2774, 0.4899, 0.7064, 0.5864, 0.6976, 0.5569, 0.7339, 0.5497, 0.7369, 0.5805, 0.2307, 0.4964, 0.2517, 0.4723, 0.2774, 0.4899, 0.2615, 0.5176, 0.7167, 0.6197, 0.7064, 0.5864, 0.7369, 0.5805, 0.7403, 0.6145, 0.21, 0.5196, 0.2307, 0.4964, 0.2615, 0.5176, 0.2456, 0.5444, 0.7272, 0.6541, 0.7167, 0.6197, 0.7403, 0.6145, 0.7438, 0.6508, 0.1894, 0.542, 0.21, 0.5196, 0.2456, 0.5444, 0.2297, 0.5704, 0.7401, 0.6981, 0.7272, 0.6541, 0.7438, 0.6508, 0.7479, 0.6969, 0.1697, 0.5629, 0.1894, 0.542, 0.2297, 0.5704, 0.2143, 0.5947, 0.3229, 0.3876, 0.3525, 0.3497, 0.3309, 0.3927, 0.1536, 0.5797, 0.1697, 0.5629, 0.2143, 0.5947, 0.2018, 0.6144, 0.2967, 0.4194, 0.3229, 0.3876, 0.3309, 0.3927, 0.3113, 0.429, 0.7438, 0.6508, 0.7403, 0.6145, 0.7643, 0.6155, 0.7607, 0.6511, 0.2297, 0.5704, 0.2456, 0.5444, 0.2855, 0.5619, 0.2749, 0.5906, 0.7479, 0.6969, 0.7438, 0.6508, 0.7607, 0.6511, 0.7557, 0.6972, 0.2143, 0.5947, 0.2297, 0.5704, 0.2749, 0.5906, 0.2646, 0.6174, 0.3309, 0.3927, 0.3525, 0.3497, 0.3397, 0.3961, 0.2018, 0.6144, 0.2143, 0.5947, 0.2646, 0.6174, 0.2561, 0.6392, 0.3113, 0.429, 0.3309, 0.3927, 0.3397, 0.3961, 0.3276, 0.4356, 0.1926, 0.6287, 0.2018, 0.6144, 0.2561, 0.6392, 0.2499, 0.655, 0.2939, 0.4606, 0.3113, 0.429, 0.3276, 0.4356, 0.3166, 0.4701, 0.7339, 0.5497, 0.7317, 0.5276, 0.7731, 0.5275, 0.771, 0.5494, 0.2774, 0.4899, 0.2939, 0.4606, 0.3166, 0.4701, 0.3061, 0.502, 0.7369, 0.5805, 0.7339, 0.5497, 0.771, 0.5494, 0.7679, 0.5798, 0.2615, 0.5176, 0.2774, 0.4899, 0.3061, 0.502, 0.2958, 0.5325, 0.7403, 0.6145, 0.7369, 0.5805, 0.7679, 0.5798, 0.7643, 0.6155, 0.2456, 0.5444, 0.2615, 0.5176, 0.2958, 0.5325, 0.2855, 0.5619, 0.3166, 0.4701, 0.3276, 0.4356, 0.3448, 0.4389, 0.3407, 0.4749, 0.771, 0.5494, 0.7731, 0.5275, 0.8137, 0.5355, 0.8073, 0.5567, 0.3061, 0.502, 0.3166, 0.4701, 0.3407, 0.4749, 0.3366, 0.5084, 0.7679, 0.5798, 0.771, 0.5494, 0.8073, 0.5567, 0.7982, 0.5861, 0.2958, 0.5325, 0.3061, 0.502, 0.3366, 0.5084, 0.3325, 0.5403, 0.7643, 0.6155, 0.7679, 0.5798, 0.7982, 0.5861, 0.7878, 0.6198, 0.2855, 0.5619, 0.2958, 0.5325, 0.3325, 0.5403, 0.3281, 0.5712, 0.7607, 0.6511, 0.7643, 0.6155, 0.7878, 0.6198, 0.7772, 0.6544, 0.2749, 0.5906, 0.2855, 0.5619, 0.3281, 0.5712, 0.3234, 0.6015, 0.7557, 0.6972, 0.7607, 0.6511, 0.7772, 0.6544, 0.7634, 0.6989, 0.2646, 0.6174, 0.2749, 0.5906, 0.3234, 0.6015, 0.3186, 0.6299, 0.3397, 0.3961, 0.3525, 0.3497, 0.349, 0.3977, 0.2561, 0.6392, 0.2646, 0.6174, 0.3186, 0.6299, 0.3145, 0.653, 0.3276, 0.4356, 0.3397, 0.3961, 0.349, 0.3977, 0.3448, 0.4389, 0.2499, 0.655, 0.2561, 0.6392, 0.3145, 0.653, 0.3116, 0.6697, 0.3234, 0.6015, 0.3281, 0.5712, 0.3718, 0.572, 0.3733, 0.6027, 0.7634, 0.6989, 0.7772, 0.6544, 0.7928, 0.6608, 0.7705, 0.7019, 0.3186, 0.6299, 0.3234, 0.6015, 0.3733, 0.6027, 0.3743, 0.6316, 0.349, 0.3977, 0.3525, 0.3497, 0.3585, 0.3975, 0.3145, 0.653, 0.3186, 0.6299, 0.3743, 0.6316, 0.3749, 0.655, 0.3448, 0.4389, 0.349, 0.3977, 0.3585, 0.3975, 0.3623, 0.4388, 0.3116, 0.6697, 0.3145, 0.653, 0.3749, 0.655, 0.3754, 0.672, 0.3407, 0.4749, 0.3448, 0.4389, 0.3623, 0.4388, 0.3653, 0.4749, 0.8073, 0.5567, 0.8137, 0.5355, 0.8519, 0.5513, 0.8414, 0.5708, 0.3366, 0.5084, 0.3407, 0.4749, 0.3653, 0.4749, 0.3678, 0.5086, 0.7982, 0.5861, 0.8073, 0.5567, 0.8414, 0.5708, 0.8267, 0.5979, 0.3325, 0.5403, 0.3366, 0.5084, 0.3678, 0.5086, 0.37, 0.5408, 0.7878, 0.6198, 0.7982, 0.5861, 0.8267, 0.5979, 0.8099, 0.6288, 0.3281, 0.5712, 0.3325, 0.5403, 0.37, 0.5408, 0.3718, 0.572, 0.7772, 0.6544, 0.7878, 0.6198, 0.8099, 0.6288, 0.7928, 0.6608, 0.8414, 0.5708, 0.8519, 0.5513, 0.8863, 0.5743, 0.8722, 0.5914, 0.3678, 0.5086, 0.3653, 0.4749, 0.3894, 0.4701, 0.3985, 0.5027, 0.8267, 0.5979, 0.8414, 0.5708, 0.8722, 0.5914, 0.8524, 0.615, 0.37, 0.5408, 0.3678, 0.5086, 0.3985, 0.5027, 0.4069, 0.5338, 0.8099, 0.6288, 0.8267, 0.5979, 0.8524, 0.615, 0.8299, 0.6421, 0.3718, 0.572, 0.37, 0.5408, 0.4069, 0.5338, 0.4149, 0.5641, 0.7928, 0.6608, 0.8099, 0.6288, 0.8299, 0.6421, 0.8068, 0.6701, 0.3733, 0.6027, 0.3718, 0.572, 0.4149, 0.5641, 0.4226, 0.594, 0.7705, 0.7019, 0.7928, 0.6608, 0.8068, 0.6701, 0.777, 0.7061, 0.3743, 0.6316, 0.3733, 0.6027, 0.4226, 0.594, 0.4294, 0.6221, 0.3585, 0.3975, 0.3525, 0.3497, 0.3677, 0.3954, 0.3749, 0.655, 0.3743, 0.6316, 0.4294, 0.6221, 0.4349, 0.6449, 0.3623, 0.4388, 0.3585, 0.3975, 0.3677, 0.3954, 0.3795, 0.4352, 0.3754, 0.672, 0.3749, 0.655, 0.4349, 0.6449, 0.4388, 0.6616, 0.3653, 0.4749, 0.3623, 0.4388, 0.3795, 0.4352, 0.3894, 0.4701, 0.777, 0.7061, 0.8068, 0.6701, 0.8188, 0.6819, 0.7825, 0.7115, 0.4294, 0.6221, 0.4226, 0.594, 0.4687, 0.5754, 0.482, 0.6018, 0.3677, 0.3954, 0.3525, 0.3497, 0.3764, 0.3916, 0.4349, 0.6449, 0.4294, 0.6221, 0.482, 0.6018, 0.4919, 0.623, 0.3795, 0.4352, 0.3677, 0.3954, 0.3764, 0.3916, 0.3956, 0.4283, 0.4388, 0.6616, 0.4349, 0.6449, 0.4919, 0.623, 0.4992, 0.6384, 0.3894, 0.4701, 0.3795, 0.4352, 0.3956, 0.4283, 0.4122, 0.4607, 0.8722, 0.5914, 0.8863, 0.5743, 0.9155, 0.6035, 0.8983, 0.6175, 0.3985, 0.5027, 0.3894, 0.4701, 0.4122, 0.4607, 0.4274, 0.4908, 0.8524, 0.615, 0.8722, 0.5914, 0.8983, 0.6175, 0.8743, 0.6368, 0.4069, 0.5338, 0.3985, 0.5027, 0.4274, 0.4908, 0.4418, 0.5196, 0.8299, 0.6421, 0.8524, 0.615, 0.8743, 0.6368, 0.8469, 0.6589, 0.4149, 0.5641, 0.4069, 0.5338, 0.4418, 0.5196, 0.4555, 0.5477, 0.8068, 0.6701, 0.8299, 0.6421, 0.8469, 0.6589, 0.8188, 0.6819, 0.4226, 0.594, 0.4149, 0.5641, 0.4555, 0.5477, 0.4687, 0.5754, 0.8743, 0.6368, 0.8983, 0.6175, 0.9188, 0.6482, 0.8915, 0.6625, 0.4418, 0.5196, 0.4274, 0.4908, 0.4535, 0.4735, 0.4732, 0.499, 0.8469, 0.6589, 0.8743, 0.6368, 0.8915, 0.6625, 0.8603, 0.6788, 0.4555, 0.5477, 0.4418, 0.5196, 0.4732, 0.499, 0.4922, 0.5239, 0.8188, 0.6819, 0.8469, 0.6589, 0.8603, 0.6788, 0.8283, 0.6958, 0.4687, 0.5754, 0.4555, 0.5477, 0.4922, 0.5239, 0.5107, 0.5485, 0.7825, 0.7115, 0.8188, 0.6819, 0.8283, 0.6958, 0.7869, 0.7178, 0.482, 0.6018, 0.4687, 0.5754, 0.5107, 0.5485, 0.529, 0.5709, 0.3764, 0.3916, 0.3525, 0.3497, 0.3841, 0.3861, 0.4919, 0.623, 0.482, 0.6018, 0.529, 0.5709, 0.5432, 0.5895, 0.3956, 0.4283, 0.3764, 0.3916, 0.3841, 0.3861, 0.4101, 0.4184, 0.4992, 0.6384, 0.4919, 0.623, 0.5432, 0.5895, 0.5536, 0.6031, 0.4122, 0.4607, 0.3956, 0.4283, 0.4101, 0.4184, 0.4326, 0.4469, 0.8983, 0.6175, 0.9155, 0.6035, 0.9384, 0.6379, 0.9188, 0.6482, 0.4274, 0.4908, 0.4122, 0.4607, 0.4326, 0.4469, 0.4535, 0.4735, 0.3841, 0.3861, 0.3525, 0.3497, 0.3906, 0.3793, 0.5432, 0.5895, 0.529, 0.5709, 0.569, 0.5314, 0.5867, 0.5467, 0.4101, 0.4184, 0.3841, 0.3861, 0.3906, 0.3793, 0.4224, 0.4059, 0.5536, 0.6031, 0.5432, 0.5895, 0.5867, 0.5467, 0.5996, 0.5578, 0.4326, 0.4469, 0.4101, 0.4184, 0.4224, 0.4059, 0.45, 0.4294, 0.9188, 0.6482, 0.9384, 0.6379, 0.9542, 0.676, 0.933, 0.6823, 0.4535, 0.4735, 0.4326, 0.4469, 0.45, 0.4294, 0.4756, 0.4513, 0.8915, 0.6625, 0.9188, 0.6482, 0.933, 0.6823, 0.9034, 0.691, 0.4732, 0.499, 0.4535, 0.4735, 0.4756, 0.4513, 0.5, 0.4724, 0.8603, 0.6788, 0.8915, 0.6625, 0.9034, 0.691, 0.8696, 0.7009, 0.4922, 0.5239, 0.4732, 0.499, 0.5, 0.4724, 0.5235, 0.493, 0.8283, 0.6958, 0.8603, 0.6788, 0.8696, 0.7009, 0.8349, 0.7113, 0.5107, 0.5485, 0.4922, 0.5239, 0.5235, 0.493, 0.5465, 0.5133, 0.7869, 0.7178, 0.8283, 0.6958, 0.8349, 0.7113, 0.79, 0.7247, 0.529, 0.5709, 0.5107, 0.5485, 0.5465, 0.5133, 0.569, 0.5314, 0.5, 0.4724, 0.4756, 0.4513, 0.493, 0.4252, 0.521, 0.441, 0.8696, 0.7009, 0.9034, 0.691, 0.9095, 0.7212, 0.8745, 0.7243, 0.5235, 0.493, 0.5, 0.4724, 0.521, 0.441, 0.5481, 0.4564, 0.8349, 0.7113, 0.8696, 0.7009, 0.8745, 0.7243, 0.8384, 0.7277, 0.5465, 0.5133, 0.5235, 0.493, 0.5481, 0.4564, 0.5747, 0.4717, 0.79, 0.7247, 0.8349, 0.7113, 0.8384, 0.7277, 0.7918, 0.7322, 0.569, 0.5314, 0.5465, 0.5133, 0.5747, 0.4717, 0.6002, 0.4848, 0.3906, 0.3793, 0.3525, 0.3497, 0.3956, 0.3712, 0.5867, 0.5467, 0.569, 0.5314, 0.6002, 0.4848, 0.6206, 0.4962, 0.4224, 0.4059, 0.3906, 0.3793, 0.3956, 0.3712, 0.4319, 0.3911, 0.5996, 0.5578, 0.5867, 0.5467, 0.6206, 0.4962, 0.6355, 0.5045, 0.45, 0.4294, 0.4224, 0.4059, 0.4319, 0.3911, 0.4636, 0.4087, 0.933, 0.6823, 0.9542, 0.676, 0.9623, 0.7165, 0.9402, 0.7185, 0.4756, 0.4513, 0.45, 0.4294, 0.4636, 0.4087, 0.493, 0.4252, 0.9034, 0.691, 0.933, 0.6823, 0.9402, 0.7185, 0.9095, 0.7212, 0.6206, 0.4962, 0.6002, 0.4848, 0.6217, 0.4331, 0.6439, 0.4402, 0.4319, 0.3911, 0.3956, 0.3712, 0.399, 0.3624, 0.4384, 0.3748, 0.6355, 0.5045, 0.6206, 0.4962, 0.6439, 0.4402, 0.6601, 0.4454, 0.4636, 0.4087, 0.4319, 0.3911, 0.4384, 0.3748, 0.4729, 0.3858, 0.9402, 0.7185, 0.9623, 0.7165, 0.9623, 0.7577, 0.9402, 0.7554, 0.493, 0.4252, 0.4636, 0.4087, 0.4729, 0.3858, 0.5049, 0.3961, 0.9095, 0.7212, 0.9402, 0.7185, 0.9402, 0.7554, 0.9096, 0.752, 0.521, 0.441, 0.493, 0.4252, 0.5049, 0.3961, 0.5354, 0.4061, 0.8745, 0.7243, 0.9095, 0.7212, 0.9096, 0.752, 0.8747, 0.7483, 0.5481, 0.4564, 0.521, 0.441, 0.5354, 0.4061, 0.565, 0.4158, 0.8384, 0.7277, 0.8745, 0.7243, 0.8747, 0.7483, 0.8386, 0.7446, 0.5747, 0.4717, 0.5481, 0.4564, 0.565, 0.4158, 0.594, 0.4253, 0.7918, 0.7322, 0.8384, 0.7277, 0.8386, 0.7446, 0.792, 0.7398, 0.6002, 0.4848, 0.5747, 0.4717, 0.594, 0.4253, 0.6217, 0.4331, 0.3956, 0.3712, 0.3525, 0.3497, 0.399, 0.3624, 0.8747, 0.7483, 0.9096, 0.752, 0.9037, 0.7822, 0.8702, 0.772, 0.565, 0.4158, 0.5354, 0.4061, 0.5427, 0.369, 0.5736, 0.3726, 0.8386, 0.7446, 0.8747, 0.7483, 0.8702, 0.772, 0.8356, 0.7611, 0.594, 0.4253, 0.565, 0.4158, 0.5736, 0.3726, 0.6039, 0.3762, 0.792, 0.7398, 0.8386, 0.7446, 0.8356, 0.7611, 0.7908, 0.7473, 0.6217, 0.4331, 0.594, 0.4253, 0.6039, 0.3762, 0.6325, 0.3783, 0.399, 0.3624, 0.3525, 0.3497, 0.4006, 0.353, 0.6439, 0.4402, 0.6217, 0.4331, 0.6325, 0.3783, 0.6557, 0.3809, 0.4384, 0.3748, 0.399, 0.3624, 0.4006, 0.353, 0.4416, 0.3574, 0.6601, 0.4454, 0.6439, 0.4402, 0.6557, 0.3809, 0.6726, 0.3828, 0.4729, 0.3858, 0.4384, 0.3748, 0.4416, 0.3574, 0.4775, 0.3614, 0.9402, 0.7554, 0.9623, 0.7577, 0.9542, 0.7982, 0.9331, 0.7916, 0.5049, 0.3961, 0.4729, 0.3858, 0.4775, 0.3614, 0.5109, 0.3653, 0.9096, 0.752, 0.9402, 0.7554, 0.9331, 0.7916, 0.9037, 0.7822, 0.5354, 0.4061, 0.5049, 0.3961, 0.5109, 0.3653, 0.5427, 0.369, 0.4416, 0.3574, 0.4006, 0.353, 0.4003, 0.3436, 0.4414, 0.3398, 0.6726, 0.3828, 0.6557, 0.3809, 0.6556, 0.3205, 0.6726, 0.3191, 0.4775, 0.3614, 0.4416, 0.3574, 0.4414, 0.3398, 0.4773, 0.3367, 0.9331, 0.7916, 0.9542, 0.7982, 0.9385, 0.8363, 0.919, 0.8257, 0.5109, 0.3653, 0.4775, 0.3614, 0.4773, 0.3367, 0.5107, 0.3338, 0.9037, 0.7822, 0.9331, 0.7916, 0.919, 0.8257, 0.8917, 0.8108, 0.5427, 0.369, 0.5109, 0.3653, 0.5107, 0.3338, 0.5426, 0.3311, 0.8702, 0.772, 0.9037, 0.7822, 0.8917, 0.8108, 0.8615, 0.7943, 0.5736, 0.3726, 0.5427, 0.369, 0.5426, 0.3311, 0.5736, 0.3286, 0.8356, 0.7611, 0.8702, 0.772, 0.8615, 0.7943, 0.8294, 0.7767, 0.6039, 0.3762, 0.5736, 0.3726, 0.5736, 0.3286, 0.604, 0.3261, 0.7908, 0.7473, 0.8356, 0.7611, 0.8294, 0.7767, 0.7881, 0.7544, 0.6325, 0.3783, 0.6039, 0.3762, 0.604, 0.3261, 0.6325, 0.3226, 0.4006, 0.353, 0.3525, 0.3497, 0.4003, 0.3436, 0.6557, 0.3809, 0.6325, 0.3783, 0.6325, 0.3226, 0.6556, 0.3205, 0.5736, 0.3286, 0.5426, 0.3311, 0.5352, 0.2941, 0.565, 0.2855, 0.8294, 0.7767, 0.8615, 0.7943, 0.8477, 0.8138, 0.8201, 0.7907, 0.604, 0.3261, 0.5736, 0.3286, 0.565, 0.2855, 0.5943, 0.2771, 0.7881, 0.7544, 0.8294, 0.7767, 0.8201, 0.7907, 0.7841, 0.7609, 0.6325, 0.3226, 0.604, 0.3261, 0.5943, 0.2771, 0.6215, 0.268, 0.4003, 0.3436, 0.3525, 0.3497, 0.3981, 0.3343, 0.6556, 0.3205, 0.6325, 0.3226, 0.6215, 0.268, 0.6438, 0.2615, 0.4414, 0.3398, 0.4003, 0.3436, 0.3981, 0.3343, 0.4377, 0.3226, 0.6726, 0.3191, 0.6556, 0.3205, 0.6438, 0.2615, 0.6601, 0.2568, 0.4773, 0.3367, 0.4414, 0.3398, 0.4377, 0.3226, 0.4723, 0.3124, 0.919, 0.8257, 0.9385, 0.8363, 0.9156, 0.8706, 0.8986, 0.8566, 0.5107, 0.3338, 0.4773, 0.3367, 0.4723, 0.3124, 0.5045, 0.303, 0.8917, 0.8108, 0.919, 0.8257, 0.8986, 0.8566, 0.8752, 0.8369, 0.5426, 0.3311, 0.5107, 0.3338, 0.5045, 0.303, 0.5352, 0.2941, 0.8615, 0.7943, 0.8917, 0.8108, 0.8752, 0.8369, 0.8477, 0.8138, 0.6601, 0.2568, 0.6438, 0.2615, 0.6208, 0.206, 0.6358, 0.1982, 0.4723, 0.3124, 0.4377, 0.3226, 0.4307, 0.3064, 0.4626, 0.2896, 0.8986, 0.8566, 0.9156, 0.8706, 0.8864, 0.8999, 0.8725, 0.8827, 0.5045, 0.303, 0.4723, 0.3124, 0.4626, 0.2896, 0.4923, 0.2741, 0.8752, 0.8369, 0.8986, 0.8566, 0.8725, 0.8827, 0.8533, 0.8586, 0.5352, 0.2941, 0.5045, 0.303, 0.4923, 0.2741, 0.5207, 0.2593, 0.8477, 0.8138, 0.8752, 0.8369, 0.8533, 0.8586, 0.8312, 0.831, 0.565, 0.2855, 0.5352, 0.2941, 0.5207, 0.2593, 0.5482, 0.245, 0.8201, 0.7907, 0.8477, 0.8138, 0.8312, 0.831, 0.8084, 0.8028, 0.5943, 0.2771, 0.565, 0.2855, 0.5482, 0.245, 0.5753, 0.231, 0.7841, 0.7609, 0.8201, 0.7907, 0.8084, 0.8028, 0.7789, 0.7665, 0.6215, 0.268, 0.5943, 0.2771, 0.5753, 0.231, 0.6001, 0.2168, 0.3981, 0.3343, 0.3525, 0.3497, 0.3943, 0.3257, 0.6438, 0.2615, 0.6215, 0.268, 0.6001, 0.2168, 0.6208, 0.206, 0.4377, 0.3226, 0.3981, 0.3343, 0.3943, 0.3257, 0.4307, 0.3064, 0.8084, 0.8028, 0.8312, 0.831, 0.8115, 0.8446, 0.7946, 0.8124, 0.5753, 0.231, 0.5482, 0.245, 0.5238, 0.2086, 0.5476, 0.1896, 0.7789, 0.7665, 0.8084, 0.8028, 0.7946, 0.8124, 0.7727, 0.7711, 0.6001, 0.2168, 0.5753, 0.231, 0.5476, 0.1896, 0.5692, 0.1707, 0.3943, 0.3257, 0.3525, 0.3497, 0.3888, 0.318, 0.6208, 0.206, 0.6001, 0.2168, 0.5692, 0.1707, 0.5874, 0.1561, 0.4307, 0.3064, 0.3943, 0.3257, 0.3888, 0.318, 0.4207, 0.2919, 0.6358, 0.1982, 0.6208, 0.206, 0.5874, 0.1561, 0.6006, 0.1455, 0.4626, 0.2896, 0.4307, 0.3064, 0.4207, 0.2919, 0.4487, 0.2692, 0.8725, 0.8827, 0.8864, 0.8999, 0.8521, 0.9228, 0.8418, 0.9032, 0.4923, 0.2741, 0.4626, 0.2896, 0.4487, 0.2692, 0.4748, 0.2481, 0.8533, 0.8586, 0.8725, 0.8827, 0.8418, 0.9032, 0.8277, 0.8758, 0.5207, 0.2593, 0.4923, 0.2741, 0.4748, 0.2481, 0.4996, 0.228, 0.8312, 0.831, 0.8533, 0.8586, 0.8277, 0.8758, 0.8115, 0.8446, 0.5482, 0.245, 0.5207, 0.2593, 0.4996, 0.228, 0.5238, 0.2086, 0.8418, 0.9032, 0.8521, 0.9228, 0.8139, 0.9386, 0.8077, 0.9174, 0.4748, 0.2481, 0.4487, 0.2692, 0.4311, 0.2519, 0.4525, 0.2261, 0.8277, 0.8758, 0.8418, 0.9032, 0.8077, 0.9174, 0.7992, 0.8878, 0.4996, 0.228, 0.4748, 0.2481, 0.4525, 0.2261, 0.473, 0.2015, 0.8115, 0.8446, 0.8277, 0.8758, 0.7992, 0.8878, 0.7895, 0.854, 0.5238, 0.2086, 0.4996, 0.228, 0.473, 0.2015, 0.4929, 0.1777, 0.7946, 0.8124, 0.8115, 0.8446, 0.7895, 0.854, 0.7792, 0.8192, 0.5476, 0.1896, 0.5238, 0.2086, 0.4929, 0.1777, 0.5125, 0.1544, 0.7727, 0.7711, 0.7946, 0.8124, 0.7792, 0.8192, 0.7657, 0.7744, 0.5692, 0.1707, 0.5476, 0.1896, 0.5125, 0.1544, 0.53, 0.1316, 0.3888, 0.318, 0.3525, 0.3497, 0.3819, 0.3115, 0.5874, 0.1561, 0.5692, 0.1707, 0.53, 0.1316, 0.5449, 0.1138, 0.4207, 0.2919, 0.3888, 0.318, 0.3819, 0.3115, 0.4081, 0.2796, 0.6006, 0.1455, 0.5874, 0.1561, 0.5449, 0.1138, 0.5558, 0.1008, 0.4487, 0.2692, 0.4207, 0.2919, 0.4081, 0.2796, 0.4311, 0.2519, 0.7657, 0.7744, 0.7792, 0.8192, 0.7628, 0.8229, 0.7582, 0.7764, 0.53, 0.1316, 0.5125, 0.1544, 0.4712, 0.1267, 0.4839, 0.101, 0.3819, 0.3115, 0.3525, 0.3497, 0.3739, 0.3065, 0.5449, 0.1138, 0.53, 0.1316, 0.4839, 0.101, 0.495, 0.08059, 0.4081, 0.2796, 0.3819, 0.3115, 0.3739, 0.3065, 0.3934, 0.2701, 0.5558, 0.1008, 0.5449, 0.1138, 0.495, 0.08059, 0.5032, 0.06574, 0.4311, 0.2519, 0.4081, 0.2796, 0.3934, 0.2701, 0.4105, 0.2383, 0.8077, 0.9174, 0.8139, 0.9386, 0.7735, 0.9467, 0.7715, 0.9246, 0.4525, 0.2261, 0.4311, 0.2519, 0.4105, 0.2383, 0.4264, 0.2089, 0.7992, 0.8878, 0.8077, 0.9174, 0.7715, 0.9246, 0.769, 0.8939, 0.473, 0.2015, 0.4525, 0.2261, 0.4264, 0.2089, 0.4417, 0.1808, 0.7895, 0.854, 0.7992, 0.8878, 0.769, 0.8939, 0.7661, 0.8589, 0.4929, 0.1777, 0.473, 0.2015, 0.4417, 0.1808, 0.4565, 0.1535, 0.7792, 0.8192, 0.7895, 0.854, 0.7661, 0.8589, 0.7628, 0.8229, 0.5125, 0.1544, 0.4929, 0.1777, 0.4565, 0.1535, 0.4712, 0.1267, 0.4264, 0.2089, 0.4105, 0.2383, 0.3877, 0.2291, 0.3976, 0.1971, 0.769, 0.8939, 0.7715, 0.9246, 0.7346, 0.9247, 0.7381, 0.8941, 0.4417, 0.1808, 0.4264, 0.2089, 0.3976, 0.1971, 0.407, 0.1665, 0.7661, 0.8589, 0.769, 0.8939, 0.7381, 0.8941, 0.7421, 0.8592, 0.4565, 0.1535, 0.4417, 0.1808, 0.407, 0.1665, 0.4162, 0.1368, 0.7628, 0.8229, 0.7661, 0.8589, 0.7421, 0.8592, 0.746, 0.8233, 0.4712, 0.1267, 0.4565, 0.1535, 0.4162, 0.1368, 0.4254, 0.1077, 0.7582, 0.7764, 0.7628, 0.8229, 0.746, 0.8233, 0.7505, 0.777, 0.4839, 0.101, 0.4712, 0.1267, 0.4254, 0.1077, 0.4328, 0.08002, 0.3739, 0.3065, 0.3525, 0.3497, 0.3651, 0.3031, 0.495, 0.08059, 0.4839, 0.101, 0.4328, 0.08002, 0.4398, 0.05781, 0.3934, 0.2701, 0.3739, 0.3065, 0.3651, 0.3031, 0.3771, 0.2636, 0.5032, 0.06574, 0.495, 0.08059, 0.4398, 0.05781, 0.4449, 0.04164, 0.4105, 0.2383, 0.3934, 0.2701, 0.3771, 0.2636, 0.3877, 0.2291, 0.7715, 0.9246, 0.7735, 0.9467, 0.7323, 0.9466, 0.7346, 0.9247, 0.4328, 0.08002, 0.4254, 0.1077, 0.3768, 0.09806, 0.3787, 0.06942, 0.3651, 0.3031, 0.3525, 0.3497, 0.3558, 0.3016, 0.4398, 0.05781, 0.4328, 0.08002, 0.3787, 0.06942, 0.3812, 0.04627, 0.3771, 0.2636, 0.3651, 0.3031, 0.3558, 0.3016, 0.3599, 0.2605, 0.4449, 0.04164, 0.4398, 0.05781, 0.3812, 0.04627, 0.383, 0.02942, 0.3877, 0.2291, 0.3771, 0.2636, 0.3599, 0.2605, 0.3635, 0.2245, 0.7346, 0.9247, 0.7323, 0.9466, 0.6918, 0.9386, 0.6984, 0.9175, 0.3976, 0.1971, 0.3877, 0.2291, 0.3635, 0.2245, 0.367, 0.1912, 0.7381, 0.8941, 0.7346, 0.9247, 0.6984, 0.9175, 0.7079, 0.8882, 0.407, 0.1665, 0.3976, 0.1971, 0.367, 0.1912, 0.3703, 0.1593, 0.7421, 0.8592, 0.7381, 0.8941, 0.7079, 0.8882, 0.7184, 0.8548, 0.4162, 0.1368, 0.407, 0.1665, 0.3703, 0.1593, 0.3735, 0.1284, 0.746, 0.8233, 0.7421, 0.8592, 0.7184, 0.8548, 0.7293, 0.8205, 0.4254, 0.1077, 0.4162, 0.1368, 0.3735, 0.1284, 0.3768, 0.09806, 0.7505, 0.777, 0.746, 0.8233, 0.7293, 0.8205, 0.7428, 0.7761, 0.7079, 0.8882, 0.6984, 0.9175, 0.6644, 0.9034, 0.6793, 0.8766, 0.3703, 0.1593, 0.367, 0.1912, 0.3359, 0.1913, 0.3329, 0.1594, 0.7184, 0.8548, 0.7079, 0.8882, 0.6793, 0.8766, 0.696, 0.8459, 0.3735, 0.1284, 0.3703, 0.1593, 0.3329, 0.1594, 0.3301, 0.1285, 0.7293, 0.8205, 0.7184, 0.8548, 0.696, 0.8459, 0.7135, 0.8144, 0.3768, 0.09806, 0.3735, 0.1284, 0.3301, 0.1285, 0.3274, 0.09806, 0.7428, 0.7761, 0.7293, 0.8205, 0.7135, 0.8144, 0.7354, 0.7738, 0.3787, 0.06942, 0.3768, 0.09806, 0.3274, 0.09806, 0.3236, 0.0696, 0.3558, 0.3016, 0.3525, 0.3497, 0.3464, 0.3018, 0.3812, 0.04627, 0.3787, 0.06942, 0.3236, 0.0696, 0.3215, 0.04641, 0.3599, 0.2605, 0.3558, 0.3016, 0.3464, 0.3018, 0.3424, 0.2607, 0.383, 0.02942, 0.3812, 0.04627, 0.3215, 0.04641, 0.32, 0.02952, 0.3635, 0.2245, 0.3599, 0.2605, 0.3424, 0.2607, 0.339, 0.2247, 0.6984, 0.9175, 0.6918, 0.9386, 0.6538, 0.9229, 0.6644, 0.9034, 0.367, 0.1912, 0.3635, 0.2245, 0.339, 0.2247, 0.3359, 0.1913, 0.3464, 0.3018, 0.3525, 0.3497, 0.3372, 0.3039, 0.3215, 0.04641, 0.3236, 0.0696, 0.2697, 0.08051, 0.2631, 0.05818, 0.3424, 0.2607, 0.3464, 0.3018, 0.3372, 0.3039, 0.3253, 0.2644, 0.32, 0.02952, 0.3215, 0.04641, 0.2631, 0.05818, 0.2584, 0.04191, 0.339, 0.2247, 0.3424, 0.2607, 0.3253, 0.2644, 0.315, 0.2297, 0.6644, 0.9034, 0.6538, 0.9229, 0.6195, 0.9, 0.6338, 0.8829, 0.3359, 0.1913, 0.339, 0.2247, 0.315, 0.2297, 0.3054, 0.1975, 0.6793, 0.8766, 0.6644, 0.9034, 0.6338, 0.8829, 0.6537, 0.8592, 0.3329, 0.1594, 0.3359, 0.1913, 0.3054, 0.1975, 0.2963, 0.1668, 0.696, 0.8459, 0.6793, 0.8766, 0.6537, 0.8592, 0.6756, 0.8329, 0.3301, 0.1285, 0.3329, 0.1594, 0.2963, 0.1668, 0.2875, 0.137, 0.7135, 0.8144, 0.696, 0.8459, 0.6756, 0.8329, 0.6991, 0.8052, 0.3274, 0.09806, 0.3301, 0.1285, 0.2875, 0.137, 0.279, 0.1077, 0.7354, 0.7738, 0.7135, 0.8144, 0.6991, 0.8052, 0.7285, 0.77, 0.3236, 0.0696, 0.3274, 0.09806, 0.279, 0.1077, 0.2697, 0.08051, 0.2963, 0.1668, 0.3054, 0.1975, 0.2769, 0.2096, 0.262, 0.1812, 0.6756, 0.8329, 0.6537, 0.8592, 0.6312, 0.8379, 0.6591, 0.8154, 0.2875, 0.137, 0.2963, 0.1668, 0.262, 0.1812, 0.2476, 0.1537, 0.6991, 0.8052, 0.6756, 0.8329, 0.6591, 0.8154, 0.687, 0.7933, 0.279, 0.1077, 0.2875, 0.137, 0.2476, 0.1537, 0.2335, 0.1266, 0.7285, 0.77, 0.6991, 0.8052, 0.687, 0.7933, 0.7225, 0.765, 0.2697, 0.08051, 0.279, 0.1077, 0.2335, 0.1266, 0.2191, 0.1017, 0.3372, 0.3039, 0.3525, 0.3497, 0.3287, 0.3078, 0.2631, 0.05818, 0.2697, 0.08051, 0.2191, 0.1017, 0.2082, 0.08111, 0.3253, 0.2644, 0.3372, 0.3039, 0.3287, 0.3078, 0.3093, 0.2713, 0.2584, 0.04191, 0.2631, 0.05818, 0.2082, 0.08111, 0.2004, 0.06608, 0.315, 0.2297, 0.3253, 0.2644, 0.3093, 0.2713, 0.2925, 0.2393, 0.6338, 0.8829, 0.6195, 0.9, 0.5903, 0.8709, 0.6074, 0.857, 0.3054, 0.1975, 0.315, 0.2297, 0.2925, 0.2393, 0.2769, 0.2096, 0.6537, 0.8592, 0.6338, 0.8829, 0.6074, 0.857, 0.6312, 0.8379, 0.2082, 0.08111, 0.2191, 0.1017, 0.1737, 0.1323, 0.159, 0.1143, 0.3093, 0.2713, 0.3287, 0.3078, 0.321, 0.3133, 0.295, 0.2812, 0.2004, 0.06608, 0.2082, 0.08111, 0.159, 0.1143, 0.1484, 0.1011, 0.2925, 0.2393, 0.3093, 0.2713, 0.295, 0.2812, 0.2723, 0.2531, 0.6074, 0.857, 0.5903, 0.8709, 0.5674, 0.8367, 0.587, 0.8263, 0.2769, 0.2096, 0.2925, 0.2393, 0.2723, 0.2531, 0.2512, 0.227, 0.6312, 0.8379, 0.6074, 0.857, 0.587, 0.8263, 0.6142, 0.8121, 0.262, 0.1812, 0.2769, 0.2096, 0.2512, 0.227, 0.2312, 0.202, 0.6591, 0.8154, 0.6312, 0.8379, 0.6142, 0.8121, 0.6454, 0.7957, 0.2476, 0.1537, 0.262, 0.1812, 0.2312, 0.202, 0.2117, 0.1778, 0.687, 0.7933, 0.6591, 0.8154, 0.6454, 0.7957, 0.6772, 0.779, 0.2335, 0.1266, 0.2476, 0.1537, 0.2117, 0.1778, 0.1926, 0.1539, 0.7225, 0.765, 0.687, 0.7933, 0.6772, 0.779, 0.7173, 0.7587, 0.2191, 0.1017, 0.2335, 0.1266, 0.1926, 0.1539, 0.1737, 0.1323, 0.3287, 0.3078, 0.3525, 0.3497, 0.321, 0.3133, 0.6454, 0.7957, 0.6142, 0.8121, 0.6023, 0.7836, 0.636, 0.7735, 0.2117, 0.1778, 0.2312, 0.202, 0.205, 0.2284, 0.1812, 0.2084, 0.6772, 0.779, 0.6454, 0.7957, 0.636, 0.7735, 0.6704, 0.763, 0.1926, 0.1539, 0.2117, 0.1778, 0.1812, 0.2084, 0.1579, 0.1887, 0.7173, 0.7587, 0.6772, 0.779, 0.6704, 0.763, 0.7139, 0.7512, 0.1737, 0.1323, 0.1926, 0.1539, 0.1579, 0.1887, 0.1352, 0.1712, 0.321, 0.3133, 0.3525, 0.3497, 0.3146, 0.3201, 0.159, 0.1143, 0.1737, 0.1323, 0.1352, 0.1712, 0.1173, 0.1563, 0.295, 0.2812, 0.321, 0.3133, 0.3146, 0.3201, 0.2829, 0.2937, 0.1484, 0.1011, 0.159, 0.1143, 0.1173, 0.1563, 0.1043, 0.1455, 0.2723, 0.2531, 0.295, 0.2812, 0.2829, 0.2937, 0.2552, 0.2705, 0.587, 0.8263, 0.5674, 0.8367, 0.5516, 0.7987, 0.5728, 0.7923, 0.2512, 0.227, 0.2723, 0.2531, 0.2552, 0.2705, 0.2295, 0.249, 0.6142, 0.8121, 0.587, 0.8263, 0.5728, 0.7923, 0.6023, 0.7836, 0.2312, 0.202, 0.2512, 0.227, 0.2295, 0.249, 0.205, 0.2284, 0.1043, 0.1455, 0.1173, 0.1563, 0.08472, 0.2055, 0.06984, 0.1974, 0.2552, 0.2705, 0.2829, 0.2937, 0.2734, 0.3084, 0.2418, 0.291, 0.5728, 0.7923, 0.5516, 0.7987, 0.5435, 0.7583, 0.5655, 0.7562, 0.2295, 0.249, 0.2552, 0.2705, 0.2418, 0.291, 0.2125, 0.2748, 0.6023, 0.7836, 0.5728, 0.7923, 0.5655, 0.7562, 0.5962, 0.7533, 0.205, 0.2284, 0.2295, 0.249, 0.2125, 0.2748, 0.1845, 0.2593, 0.636, 0.7735, 0.6023, 0.7836, 0.5962, 0.7533, 0.6311, 0.75, 0.1812, 0.2084, 0.205, 0.2284, 0.1845, 0.2593, 0.1573, 0.2443, 0.6704, 0.763, 0.636, 0.7735, 0.6311, 0.75, 0.6671, 0.7464, 0.1579, 0.1887, 0.1812, 0.2084, 0.1573, 0.2443, 0.1307, 0.2295, 0.7139, 0.7512, 0.6704, 0.763, 0.6671, 0.7464, 0.7137, 0.7427, 0.1352, 0.1712, 0.1579, 0.1887, 0.1307, 0.2295, 0.1051, 0.2166, 0.3146, 0.3201, 0.3525, 0.3497, 0.3097, 0.3282, 0.1173, 0.1563, 0.1352, 0.1712, 0.1051, 0.2166, 0.08472, 0.2055, 0.2829, 0.2937, 0.3146, 0.3201, 0.3097, 0.3282, 0.2734, 0.3084, 0.6671, 0.7464, 0.6311, 0.75, 0.6308, 0.726, 0.667, 0.7298, 0.1307, 0.2295, 0.1573, 0.2443, 0.1409, 0.284, 0.1116, 0.2746, 0.7137, 0.7427, 0.6671, 0.7464, 0.667, 0.7298, 0.715, 0.7345, 0.1051, 0.2166, 0.1307, 0.2295, 0.1116, 0.2746, 0.08433, 0.2671, 0.3097, 0.3282, 0.3525, 0.3497, 0.3064, 0.337, 0.08472, 0.2055, 0.1051, 0.2166, 0.08433, 0.2671, 0.06238, 0.2599, 0.2734, 0.3084, 0.3097, 0.3282, 0.3064, 0.337, 0.267, 0.3245, 0.06984, 0.1974, 0.08472, 0.2055, 0.06238, 0.2599, 0.04634, 0.2549, 0.2418, 0.291, 0.2734, 0.3084, 0.267, 0.3245, 0.2327, 0.3136, 0.5655, 0.7562, 0.5435, 0.7583, 0.5434, 0.7172, 0.5654, 0.7194, 0.2125, 0.2748, 0.2418, 0.291, 0.2327, 0.3136, 0.2008, 0.3034, 0.5962, 0.7533, 0.5655, 0.7562, 0.5654, 0.7194, 0.596, 0.7225, 0.1845, 0.2593, 0.2125, 0.2748, 0.2008, 0.3034, 0.1704, 0.2936, 0.6311, 0.75, 0.5962, 0.7533, 0.596, 0.7225, 0.6308, 0.726, 0.1573, 0.2443, 0.1845, 0.2593, 0.1704, 0.2936, 0.1409, 0.284, 0.2327, 0.3136, 0.267, 0.3245, 0.2635, 0.3417, 0.2279, 0.3377, 0.5654, 0.7194, 0.5434, 0.7172, 0.5512, 0.6768, 0.5727, 0.6832, 0.2008, 0.3034, 0.2327, 0.3136, 0.2279, 0.3377, 0.1947, 0.3338, 0.596, 0.7225, 0.5654, 0.7194, 0.5727, 0.6832, 0.6019, 0.692, 0.1704, 0.2936, 0.2008, 0.3034, 0.1947, 0.3338, 0.1632, 0.33, 0.6308, 0.726, 0.596, 0.7225, 0.6019, 0.692, 0.6349, 0.7023, 0.1409, 0.284, 0.1704, 0.2936, 0.1632, 0.33, 0.1328, 0.3264, 0.667, 0.7298, 0.6308, 0.726, 0.6349, 0.7023, 0.6699, 0.7134, 0.1116, 0.2746, 0.1409, 0.284, 0.1328, 0.3264, 0.103, 0.3229, 0.715, 0.7345, 0.667, 0.7298, 0.6699, 0.7134, 0.7158, 0.7268, 0.08433, 0.2671, 0.1116, 0.2746, 0.103, 0.3229, 0.07444, 0.3199, 0.3064, 0.337, 0.3525, 0.3497, 0.3041, 0.3461, 0.06238, 0.2599, 0.08433, 0.2671, 0.07444, 0.3199, 0.05126, 0.3173, 0.267, 0.3245, 0.3064, 0.337, 0.3041, 0.3461, 0.2635, 0.3417, 0.04634, 0.2549, 0.06238, 0.2599, 0.05126, 0.3173, 0.03443, 0.3153, 0.684, 0.4503, 0.688, 0.4442, 0.6932, 0.439, 0.6993, 0.435, 0.706, 0.4322, 0.7132, 0.4307, 0.7205, 0.4307, 0.7277, 0.4322, 0.7345, 0.435, 0.7405, 0.439, 0.7457, 0.4442, 0.7498, 0.4503, 0.7526, 0.457, 0.754, 0.4642, 0.754, 0.4715, 0.7526, 0.4787, 0.7498, 0.4855, 0.7457, 0.4915, 0.7405, 0.4967, 0.7345, 0.5008, 0.7277, 0.5036, 0.7205, 0.505, 0.7132, 0.505, 0.706, 0.5036, 0.6993, 0.5008, 0.6932, 0.4967, 0.688, 0.4915, 0.684, 0.4855, 0.6812, 0.4787, 0.6797, 0.4715, 0.6797, 0.4642, 0.6812, 0.457])
me_sphere.use_remesh_fix_poles = True
me_sphere.use_remesh_preserve_attributes = False
me_sphere.update()
me_sphere_001 = bpy.data.meshes.new('Sphere.001')
me_sphere_001.from_pydata([(3.87e-08, 0.3364, 0.01201), (3.798e-08, 0.2846, 3.067), (0.06562, 0.3299, 0.01201), (0.05552, 0.2791, 3.067), (0.1287, 0.3108, 0.01201), (0.1089, 0.2629, 3.067), (0.1869, 0.2797, 0.01201), (0.1581, 0.2366, 3.067), (0.2379, 0.2379, 0.01201), (0.2012, 0.2012, 3.067), (0.2797, 0.1869, 0.01201), (0.2366, 0.1581, 3.067), (0.3108, 0.1287, 0.01201), (0.2629, 0.1089, 3.067), (0.3299, 0.06562, 0.01201), (0.2791, 0.05552, 3.067), (0.3364, -3.138e-08, 0.01201), (0.2846, -3.376e-08, 3.067), (0.3299, -0.06562, 0.01201), (0.2791, -0.05552, 3.067), (0.3108, -0.1287, 0.01201), (0.2629, -0.1089, 3.067), (0.2797, -0.1869, 0.01201), (0.2366, -0.1581, 3.067), (0.2379, -0.2379, 0.01201), (0.2012, -0.2012, 3.067), (0.1869, -0.2797, 0.01201), (0.1581, -0.2366, 3.067), (0.1287, -0.3108, 0.01201), (0.1089, -0.2629, 3.067), (0.06562, -0.3299, 0.01201), (0.05552, -0.2791, 3.067), (9.291e-09, -0.3364, 0.01201), (1.31e-08, -0.2846, 3.067), (-0.06562, -0.3299, 0.01201), (-0.05552, -0.2791, 3.067), (-0.1287, -0.3108, 0.01201), (-0.1089, -0.2629, 3.067), (-0.1869, -0.2797, 0.01201), (-0.1581, -0.2366, 3.067), (-0.2379, -0.2379, 0.01201), (-0.2012, -0.2012, 3.067), (-0.2797, -0.1869, 0.01201), (-0.2366, -0.1581, 3.067), (-0.3108, -0.1287, 0.01201), (-0.2629, -0.1089, 3.067), (-0.3299, -0.06562, 0.01201), (-0.2791, -0.05552, 3.067), (-0.3364, -1.266e-08, 0.01201), (-0.2846, -1.793e-08, 3.067), (-0.3299, 0.06562, 0.01201), (-0.2791, 0.05552, 3.067), (-0.3108, 0.1287, 0.01201), (-0.2629, 0.1089, 3.067), (-0.2797, 0.1869, 0.01201), (-0.2366, 0.1581, 3.067), (-0.2379, 0.2379, 0.01201), (-0.2012, 0.2012, 3.067), (-0.1869, 0.2797, 0.01201), (-0.1581, 0.2366, 3.067), (-0.1287, 0.3108, 0.01201), (-0.1089, 0.2629, 3.067), (-0.06562, 0.3299, 0.01201), (-0.05552, 0.2791, 3.067), (3.95e-08, 0.3775, 1.539), (0.07364, 0.3702, 1.539), (0.1445, 0.3488, 1.539), (0.2097, 0.3139, 1.539), (0.2669, 0.2669, 1.539), (0.3139, 0.2097, 1.539), (0.3488, 0.1445, 1.539), (0.3702, 0.07364, 1.539), (0.3775, -3.548e-08, 1.539), (0.3702, -0.07364, 1.539), (0.3488, -0.1445, 1.539), (0.3139, -0.2097, 1.539), (0.2669, -0.2669, 1.539), (0.2097, -0.3139, 1.539), (0.1445, -0.3488, 1.539), (0.07364, -0.3702, 1.539), (6.498e-09, -0.3775, 1.539), (-0.07364, -0.3702, 1.539), (-0.1445, -0.3488, 1.539), (-0.2097, -0.3139, 1.539), (-0.2669, -0.2669, 1.539), (-0.3139, -0.2097, 1.539), (-0.3488, -0.1445, 1.539), (-0.3702, -0.07364, 1.539), (-0.3775, -1.447e-08, 1.539), (-0.3702, 0.07364, 1.539), (-0.3488, 0.1445, 1.539), (-0.3139, 0.2097, 1.539), (-0.2669, 0.2669, 1.539), (-0.2097, 0.3139, 1.539), (-0.1445, 0.3488, 1.539), (-0.07364, 0.3702, 1.539), (0.07808, 0.3925, 0.1922), (0.1532, 0.3698, 0.1922), (0.2224, 0.3328, 0.1922), (0.283, 0.283, 0.1922), (0.3328, 0.2224, 0.1922), (0.3698, 0.1532, 0.1922), (0.3925, 0.07808, 0.1922), (0.4002, -3.508e-08, 0.1922), (0.3925, -0.07808, 0.1922), (0.3698, -0.1532, 0.1922), (0.3328, -0.2224, 0.1922), (0.283, -0.283, 0.1922), (0.2224, -0.3328, 0.1922), (0.1532, -0.3698, 0.1922), (0.07808, -0.3925, 0.1922), (6.303e-09, -0.4002, 0.1922), (-0.07808, -0.3925, 0.1922), (-0.1532, -0.3698, 0.1922), (-0.2224, -0.3328, 0.1922), (-0.283, -0.283, 0.1922), (-0.3328, -0.2224, 0.1922), (-0.3698, -0.1532, 0.1922), (-0.3925, -0.07808, 0.1922), (-0.4002, -1.281e-08, 0.1922), (-0.3925, 0.07808, 0.1922), (-0.3698, 0.1532, 0.1922), (-0.3328, 0.2224, 0.1922), (-0.283, 0.283, 0.1922), (-0.2224, 0.3328, 0.1922), (-0.1532, 0.3698, 0.1922), (-0.07808, 0.3925, 0.1922), (4.129e-08, 0.4002, 0.1922), (3.701e-08, 0.2915, 2.303), (0.05688, 0.2859, 2.303), (0.1116, 0.2693, 2.303), (0.162, 0.2424, 2.303), (0.2061, 0.2061, 2.303), (0.2424, 0.162, 2.303), (0.2693, 0.1116, 2.303), (0.2859, 0.05688, 2.303), (0.2915, -3.271e-08, 2.303), (0.2859, -0.05688, 2.303), (0.2693, -0.1116, 2.303), (0.2424, -0.162, 2.303), (0.2061, -0.2061, 2.303), (0.162, -0.2424, 2.303), (0.1116, -0.2693, 2.303), (0.05688, -0.2859, 2.303), (1.152e-08, -0.2915, 2.303), (-0.05688, -0.2859, 2.303), (-0.1116, -0.2693, 2.303), (-0.162, -0.2424, 2.303), (-0.2061, -0.2061, 2.303), (-0.2424, -0.162, 2.303), (-0.2693, -0.1116, 2.303), (-0.2859, -0.05688, 2.303), (-0.2915, -1.649e-08, 2.303), (-0.2859, 0.05688, 2.303), (-0.2693, 0.1116, 2.303), (-0.2424, 0.162, 2.303), (-0.2061, 0.2061, 2.303), (-0.162, 0.2424, 2.303), (-0.1116, 0.2693, 2.303), (-0.05688, 0.2859, 2.303), (4.181e-08, 0.4337, 0.8657), (0.08461, 0.4253, 0.8657), (0.166, 0.4007, 0.8657), (0.2409, 0.3606, 0.8657), (0.3067, 0.3067, 0.8657), (0.3606, 0.2409, 0.8657), (0.4007, 0.166, 0.8657), (0.4253, 0.08461, 0.8657), (0.4337, -3.736e-08, 0.8657), (0.4253, -0.08461, 0.8657), (0.4007, -0.166, 0.8657), (0.3606, -0.2409, 0.8657), (0.3067, -0.3067, 0.8657), (0.2409, -0.3606, 0.8657), (0.166, -0.4007, 0.8657), (0.08461, -0.4253, 0.8657), (3.892e-09, -0.4337, 0.8657), (-0.08461, -0.4253, 0.8657), (-0.166, -0.4007, 0.8657), (-0.2409, -0.3606, 0.8657), (-0.3067, -0.3067, 0.8657), (-0.3606, -0.2409, 0.8657), (-0.4007, -0.166, 0.8657), (-0.4253, -0.08461, 0.8657), (-0.4337, -1.323e-08, 0.8657), (-0.4253, 0.08461, 0.8657), (-0.4007, 0.166, 0.8657), (-0.3606, 0.2409, 0.8657), (-0.3067, 0.3067, 0.8657), (-0.2409, 0.3606, 0.8657), (-0.166, 0.4007, 0.8657), (-0.08461, 0.4253, 0.8657)], [], [(128, 1, 3, 129), (129, 3, 5, 130), (130, 5, 7, 131), (131, 7, 9, 132), (132, 9, 11, 133), (133, 11, 13, 134), (134, 13, 15, 135), (135, 15, 17, 136), (136, 17, 19, 137), (137, 19, 21, 138), (138, 21, 23, 139), (139, 23, 25, 140), (140, 25, 27, 141), (141, 27, 29, 142), (142, 29, 31, 143), (143, 31, 33, 144), (144, 33, 35, 145), (145, 35, 37, 146), (146, 37, 39, 147), (147, 39, 41, 148), (148, 41, 43, 149), (149, 43, 45, 150), (150, 45, 47, 151), (151, 47, 49, 152), (152, 49, 51, 153), (153, 51, 53, 154), (154, 53, 55, 155), (155, 55, 57, 156), (156, 57, 59, 157), (157, 59, 61, 158), (158, 61, 63, 159), (159, 63, 1, 128), (0, 2, 4, 6, 8, 10, 12, 14, 16, 18, 20, 22, 24, 26, 28, 30, 32, 34, 36, 38, 40, 42, 44, 46, 48, 50, 52, 54, 56, 58, 60, 62), (191, 95, 64, 160), (190, 94, 95, 191), (189, 93, 94, 190), (188, 92, 93, 189), (187, 91, 92, 188), (186, 90, 91, 187), (185, 89, 90, 186), (184, 88, 89, 185), (183, 87, 88, 184), (182, 86, 87, 183), (181, 85, 86, 182), (180, 84, 85, 181), (179, 83, 84, 180), (178, 82, 83, 179), (177, 81, 82, 178), (176, 80, 81, 177), (175, 79, 80, 176), (174, 78, 79, 175), (173, 77, 78, 174), (172, 76, 77, 173), (171, 75, 76, 172), (170, 74, 75, 171), (169, 73, 74, 170), (168, 72, 73, 169), (167, 71, 72, 168), (166, 70, 71, 167), (165, 69, 70, 166), (164, 68, 69, 165), (163, 67, 68, 164), (162, 66, 67, 163), (161, 65, 66, 162), (160, 64, 65, 161), (0, 127, 96, 2), (2, 96, 97, 4), (4, 97, 98, 6), (6, 98, 99, 8), (8, 99, 100, 10), (10, 100, 101, 12), (12, 101, 102, 14), (14, 102, 103, 16), (16, 103, 104, 18), (18, 104, 105, 20), (20, 105, 106, 22), (22, 106, 107, 24), (24, 107, 108, 26), (26, 108, 109, 28), (28, 109, 110, 30), (30, 110, 111, 32), (32, 111, 112, 34), (34, 112, 113, 36), (36, 113, 114, 38), (38, 114, 115, 40), (40, 115, 116, 42), (42, 116, 117, 44), (44, 117, 118, 46), (46, 118, 119, 48), (48, 119, 120, 50), (50, 120, 121, 52), (52, 121, 122, 54), (54, 122, 123, 56), (56, 123, 124, 58), (58, 124, 125, 60), (60, 125, 126, 62), (62, 126, 127, 0), (95, 159, 128, 64), (94, 158, 159, 95), (93, 157, 158, 94), (92, 156, 157, 93), (91, 155, 156, 92), (90, 154, 155, 91), (89, 153, 154, 90), (88, 152, 153, 89), (87, 151, 152, 88), (86, 150, 151, 87), (85, 149, 150, 86), (84, 148, 149, 85), (83, 147, 148, 84), (82, 146, 147, 83), (81, 145, 146, 82), (80, 144, 145, 81), (79, 143, 144, 80), (78, 142, 143, 79), (77, 141, 142, 78), (76, 140, 141, 77), (75, 139, 140, 76), (74, 138, 139, 75), (73, 137, 138, 74), (72, 136, 137, 73), (71, 135, 136, 72), (70, 134, 135, 71), (69, 133, 134, 70), (68, 132, 133, 69), (67, 131, 132, 68), (66, 130, 131, 67), (65, 129, 130, 66), (64, 128, 129, 65), (127, 160, 161, 96), (96, 161, 162, 97), (97, 162, 163, 98), (98, 163, 164, 99), (99, 164, 165, 100), (100, 165, 166, 101), (101, 166, 167, 102), (102, 167, 168, 103), (103, 168, 169, 104), (104, 169, 170, 105), (105, 170, 171, 106), (106, 171, 172, 107), (107, 172, 173, 108), (108, 173, 174, 109), (109, 174, 175, 110), (110, 175, 176, 111), (111, 176, 177, 112), (112, 177, 178, 113), (113, 178, 179, 114), (114, 179, 180, 115), (115, 180, 181, 116), (116, 181, 182, 117), (117, 182, 183, 118), (118, 183, 184, 119), (119, 184, 185, 120), (120, 185, 186, 121), (121, 186, 187, 122), (122, 187, 188, 123), (123, 188, 189, 124), (124, 189, 190, 125), (125, 190, 191, 126), (126, 191, 160, 127)])
me_sphere_001.polygons.foreach_set('use_smooth', [True] * 161)
_uv = me_sphere_001.uv_layers.new(name='UVMap')
_uv.uv.foreach_set('vector', [0.345, 0.7208, 0.3479, 0.9614, 0.3371, 0.9614, 0.3336, 0.7208, 0.3336, 0.7208, 0.3371, 0.9614, 0.3262, 0.9614, 0.3223, 0.7208, 0.3223, 0.7208, 0.3262, 0.9614, 0.3154, 0.9614, 0.3109, 0.7208, 0.3109, 0.7208, 0.3154, 0.9614, 0.3045, 0.9614, 0.2996, 0.7208, 0.2996, 0.7208, 0.3045, 0.9614, 0.2937, 0.9614, 0.2883, 0.7208, 0.2883, 0.7208, 0.2937, 0.9614, 0.2828, 0.9614, 0.2771, 0.7208, 0.2771, 0.7208, 0.2828, 0.9614, 0.272, 0.9614, 0.2659, 0.7208, 0.2659, 0.7208, 0.272, 0.9614, 0.2611, 0.9614, 0.2547, 0.7208, 0.6181, 0.7208, 0.6085, 0.9614, 0.5977, 0.9614, 0.6069, 0.7208, 0.6069, 0.7208, 0.5977, 0.9614, 0.5868, 0.9614, 0.5957, 0.7208, 0.5957, 0.7208, 0.5868, 0.9614, 0.576, 0.9614, 0.5845, 0.7208, 0.5845, 0.7208, 0.576, 0.9614, 0.5652, 0.9614, 0.5732, 0.7208, 0.5732, 0.7208, 0.5652, 0.9614, 0.5544, 0.9614, 0.5619, 0.7208, 0.5619, 0.7208, 0.5544, 0.9614, 0.5435, 0.9614, 0.5506, 0.7208, 0.5506, 0.7208, 0.5435, 0.9614, 0.5327, 0.9614, 0.5392, 0.7208, 0.5392, 0.7208, 0.5327, 0.9614, 0.5219, 0.9614, 0.5279, 0.7208, 0.5279, 0.7208, 0.5219, 0.9614, 0.511, 0.9614, 0.5165, 0.7208, 0.5165, 0.7208, 0.511, 0.9614, 0.5002, 0.9614, 0.5051, 0.7208, 0.5051, 0.7208, 0.5002, 0.9614, 0.4893, 0.9614, 0.4936, 0.7208, 0.4936, 0.7208, 0.4893, 0.9614, 0.4784, 0.9614, 0.4822, 0.7208, 0.4822, 0.7208, 0.4784, 0.9614, 0.4676, 0.9614, 0.4708, 0.7208, 0.4708, 0.7208, 0.4676, 0.9614, 0.4567, 0.9614, 0.4593, 0.7208, 0.4593, 0.7208, 0.4567, 0.9614, 0.4458, 0.9614, 0.4479, 0.7208, 0.4479, 0.7208, 0.4458, 0.9614, 0.4349, 0.9614, 0.4364, 0.7208, 0.4364, 0.7208, 0.4349, 0.9614, 0.424, 0.9614, 0.425, 0.7208, 0.425, 0.7208, 0.424, 0.9614, 0.4132, 0.9614, 0.4135, 0.7208, 0.4135, 0.7208, 0.4132, 0.9614, 0.4023, 0.9614, 0.4021, 0.7208, 0.4021, 0.7208, 0.4023, 0.9614, 0.3914, 0.9614, 0.3906, 0.7208, 0.3906, 0.7208, 0.3914, 0.9614, 0.3805, 0.9614, 0.3792, 0.7208, 0.3792, 0.7208, 0.3805, 0.9614, 0.3697, 0.9614, 0.3678, 0.7208, 0.3678, 0.7208, 0.3697, 0.9614, 0.3588, 0.9614, 0.3564, 0.7208, 0.3564, 0.7208, 0.3588, 0.9614, 0.3479, 0.9614, 0.345, 0.7208, 0.7691, 0.7936, 0.7759, 0.8039, 0.7806, 0.8152, 0.783, 0.8273, 0.783, 0.8396, 0.7806, 0.8517, 0.7759, 0.863, 0.7691, 0.8733, 0.7604, 0.882, 0.7502, 0.8888, 0.7388, 0.8935, 0.7267, 0.8959, 0.7144, 0.8959, 0.7024, 0.8935, 0.691, 0.8888, 0.6808, 0.882, 0.6721, 0.8733, 0.6652, 0.863, 0.6605, 0.8517, 0.6581, 0.8396, 0.6581, 0.8273, 0.6605, 0.8152, 0.6652, 0.8039, 0.6721, 0.7936, 0.6808, 0.7849, 0.691, 0.7781, 0.7024, 0.7734, 0.7144, 0.771, 0.7267, 0.771, 0.7388, 0.7734, 0.7502, 0.7781, 0.7604, 0.7849, 0.3342, 0.2966, 0.341, 0.4918, 0.3272, 0.4918, 0.3192, 0.2966, 0.3492, 0.2966, 0.3549, 0.4918, 0.341, 0.4918, 0.3342, 0.2966, 0.3642, 0.2966, 0.3687, 0.4918, 0.3549, 0.4918, 0.3492, 0.2966, 0.3793, 0.2966, 0.3825, 0.4918, 0.3687, 0.4918, 0.3642, 0.2966, 0.3943, 0.2966, 0.3964, 0.4918, 0.3825, 0.4918, 0.3793, 0.2966, 0.4093, 0.2966, 0.4102, 0.4918, 0.3964, 0.4918, 0.3943, 0.2966, 0.4242, 0.2966, 0.4241, 0.4918, 0.4102, 0.4918, 0.4093, 0.2966, 0.4392, 0.2966, 0.4379, 0.4918, 0.4241, 0.4918, 0.4242, 0.2966, 0.4542, 0.2966, 0.4518, 0.4918, 0.4379, 0.4918, 0.4392, 0.2966, 0.4692, 0.2966, 0.4656, 0.4918, 0.4518, 0.4918, 0.4542, 0.2966, 0.4841, 0.2966, 0.4795, 0.4918, 0.4656, 0.4918, 0.4692, 0.2966, 0.4991, 0.2966, 0.4933, 0.4918, 0.4795, 0.4918, 0.4841, 0.2966, 0.5141, 0.2966, 0.5071, 0.4918, 0.4933, 0.4918, 0.4991, 0.2966, 0.5291, 0.2966, 0.5209, 0.4918, 0.5071, 0.4918, 0.5141, 0.2966, 0.5441, 0.2966, 0.5348, 0.4918, 0.5209, 0.4918, 0.5291, 0.2966, 0.5591, 0.2966, 0.5486, 0.4918, 0.5348, 0.4918, 0.5441, 0.2966, 0.5741, 0.2966, 0.5623, 0.4918, 0.5486, 0.4918, 0.5591, 0.2966, 0.5891, 0.2966, 0.5761, 0.4918, 0.5623, 0.4918, 0.5741, 0.2966, 0.6041, 0.2966, 0.5898, 0.4918, 0.5761, 0.4918, 0.5891, 0.2966, 0.6191, 0.2966, 0.6035, 0.4918, 0.5898, 0.4918, 0.6041, 0.2966, 0.6341, 0.2966, 0.6171, 0.4918, 0.6035, 0.4918, 0.6191, 0.2966, 0.649, 0.2966, 0.6308, 0.4918, 0.6171, 0.4918, 0.6341, 0.2966, 0.6638, 0.2966, 0.6443, 0.4918, 0.6308, 0.4918, 0.649, 0.2966, 0.6786, 0.2966, 0.6579, 0.4918, 0.6443, 0.4918, 0.6638, 0.2966, 0.2144, 0.2966, 0.2314, 0.4918, 0.2178, 0.4918, 0.1997, 0.2966, 0.2292, 0.2966, 0.245, 0.4918, 0.2314, 0.4918, 0.2144, 0.2966, 0.2441, 0.2966, 0.2586, 0.4918, 0.245, 0.4918, 0.2292, 0.2966, 0.2591, 0.2966, 0.2723, 0.4918, 0.2586, 0.4918, 0.2441, 0.2966, 0.2741, 0.2966, 0.286, 0.4918, 0.2723, 0.4918, 0.2591, 0.2966, 0.2891, 0.2966, 0.2997, 0.4918, 0.286, 0.4918, 0.2741, 0.2966, 0.3041, 0.2966, 0.3135, 0.4918, 0.2997, 0.4918, 0.2891, 0.2966, 0.3192, 0.2966, 0.3272, 0.4918, 0.3135, 0.4918, 0.3041, 0.2966, 0.3317, 0.03835, 0.3271, 0.1079, 0.3129, 0.1079, 0.3183, 0.03835, 0.3183, 0.03835, 0.3129, 0.1079, 0.2987, 0.1079, 0.305, 0.03835, 0.305, 0.03835, 0.2987, 0.1079, 0.2846, 0.1079, 0.2917, 0.03835, 0.2917, 0.03835, 0.2846, 0.1079, 0.2705, 0.1079, 0.2785, 0.03835, 0.2785, 0.03835, 0.2705, 0.1079, 0.2564, 0.1079, 0.2654, 0.03835, 0.2654, 0.03835, 0.2564, 0.1079, 0.2425, 0.1079, 0.2524, 0.03835, 0.2524, 0.03835, 0.2425, 0.1079, 0.2287, 0.1079, 0.2395, 0.03835, 0.2395, 0.03835, 0.2287, 0.1079, 0.215, 0.1079, 0.2267, 0.03835, 0.6543, 0.03835, 0.6657, 0.1079, 0.6524, 0.1079, 0.6416, 0.03835, 0.6416, 0.03835, 0.6524, 0.1079, 0.6388, 0.1079, 0.6288, 0.03835, 0.6288, 0.03835, 0.6388, 0.1079, 0.6249, 0.1079, 0.6159, 0.03835, 0.6159, 0.03835, 0.6249, 0.1079, 0.611, 0.1079, 0.6028, 0.03835, 0.6028, 0.03835, 0.611, 0.1079, 0.5969, 0.1079, 0.5896, 0.03835, 0.5896, 0.03835, 0.5969, 0.1079, 0.5828, 0.1079, 0.5763, 0.03835, 0.5763, 0.03835, 0.5828, 0.1079, 0.5686, 0.1079, 0.563, 0.03835, 0.563, 0.03835, 0.5686, 0.1079, 0.5544, 0.1079, 0.5495, 0.03835, 0.5495, 0.03835, 0.5544, 0.1079, 0.5402, 0.1079, 0.5361, 0.03835, 0.5361, 0.03835, 0.5402, 0.1079, 0.5259, 0.1079, 0.5225, 0.03835, 0.5225, 0.03835, 0.5259, 0.1079, 0.5117, 0.1079, 0.509, 0.03835, 0.509, 0.03835, 0.5117, 0.1079, 0.4975, 0.1079, 0.4953, 0.03835, 0.4953, 0.03835, 0.4975, 0.1079, 0.4833, 0.1079, 0.4817, 0.03835, 0.4817, 0.03835, 0.4833, 0.1079, 0.4691, 0.1079, 0.468, 0.03835, 0.468, 0.03835, 0.4691, 0.1079, 0.4549, 0.1079, 0.4543, 0.03835, 0.4543, 0.03835, 0.4549, 0.1079, 0.4407, 0.1079, 0.4406, 0.03835, 0.4406, 0.03835, 0.4407, 0.1079, 0.4265, 0.1079, 0.4269, 0.03835, 0.4269, 0.03835, 0.4265, 0.1079, 0.4123, 0.1079, 0.4132, 0.03835, 0.4132, 0.03835, 0.4123, 0.1079, 0.3981, 0.1079, 0.3995, 0.03835, 0.3995, 0.03835, 0.3981, 0.1079, 0.3839, 0.1079, 0.3859, 0.03835, 0.3859, 0.03835, 0.3839, 0.1079, 0.3697, 0.1079, 0.3723, 0.03835, 0.3723, 0.03835, 0.3697, 0.1079, 0.3555, 0.1079, 0.3587, 0.03835, 0.3587, 0.03835, 0.3555, 0.1079, 0.3413, 0.1079, 0.3452, 0.03835, 0.3452, 0.03835, 0.3413, 0.1079, 0.3271, 0.1079, 0.3317, 0.03835, 0.341, 0.4918, 0.3564, 0.7208, 0.345, 0.7208, 0.3272, 0.4918, 0.3549, 0.4918, 0.3678, 0.7208, 0.3564, 0.7208, 0.341, 0.4918, 0.3687, 0.4918, 0.3792, 0.7208, 0.3678, 0.7208, 0.3549, 0.4918, 0.3825, 0.4918, 0.3906, 0.7208, 0.3792, 0.7208, 0.3687, 0.4918, 0.3964, 0.4918, 0.4021, 0.7208, 0.3906, 0.7208, 0.3825, 0.4918, 0.4102, 0.4918, 0.4135, 0.7208, 0.4021, 0.7208, 0.3964, 0.4918, 0.4241, 0.4918, 0.425, 0.7208, 0.4135, 0.7208, 0.4102, 0.4918, 0.4379, 0.4918, 0.4364, 0.7208, 0.425, 0.7208, 0.4241, 0.4918, 0.4518, 0.4918, 0.4479, 0.7208, 0.4364, 0.7208, 0.4379, 0.4918, 0.4656, 0.4918, 0.4593, 0.7208, 0.4479, 0.7208, 0.4518, 0.4918, 0.4795, 0.4918, 0.4708, 0.7208, 0.4593, 0.7208, 0.4656, 0.4918, 0.4933, 0.4918, 0.4822, 0.7208, 0.4708, 0.7208, 0.4795, 0.4918, 0.5071, 0.4918, 0.4936, 0.7208, 0.4822, 0.7208, 0.4933, 0.4918, 0.5209, 0.4918, 0.5051, 0.7208, 0.4936, 0.7208, 0.5071, 0.4918, 0.5348, 0.4918, 0.5165, 0.7208, 0.5051, 0.7208, 0.5209, 0.4918, 0.5486, 0.4918, 0.5279, 0.7208, 0.5165, 0.7208, 0.5348, 0.4918, 0.5623, 0.4918, 0.5392, 0.7208, 0.5279, 0.7208, 0.5486, 0.4918, 0.5761, 0.4918, 0.5506, 0.7208, 0.5392, 0.7208, 0.5623, 0.4918, 0.5898, 0.4918, 0.5619, 0.7208, 0.5506, 0.7208, 0.5761, 0.4918, 0.6035, 0.4918, 0.5732, 0.7208, 0.5619, 0.7208, 0.5898, 0.4918, 0.6171, 0.4918, 0.5845, 0.7208, 0.5732, 0.7208, 0.6035, 0.4918, 0.6308, 0.4918, 0.5957, 0.7208, 0.5845, 0.7208, 0.6171, 0.4918, 0.6443, 0.4918, 0.6069, 0.7208, 0.5957, 0.7208, 0.6308, 0.4918, 0.6579, 0.4918, 0.6181, 0.7208, 0.6069, 0.7208, 0.6443, 0.4918, 0.2314, 0.4918, 0.2659, 0.7208, 0.2547, 0.7208, 0.2178, 0.4918, 0.245, 0.4918, 0.2771, 0.7208, 0.2659, 0.7208, 0.2314, 0.4918, 0.2586, 0.4918, 0.2883, 0.7208, 0.2771, 0.7208, 0.245, 0.4918, 0.2723, 0.4918, 0.2996, 0.7208, 0.2883, 0.7208, 0.2586, 0.4918, 0.286, 0.4918, 0.3109, 0.7208, 0.2996, 0.7208, 0.2723, 0.4918, 0.2997, 0.4918, 0.3223, 0.7208, 0.3109, 0.7208, 0.286, 0.4918, 0.3135, 0.4918, 0.3336, 0.7208, 0.3223, 0.7208, 0.2997, 0.4918, 0.3272, 0.4918, 0.345, 0.7208, 0.3336, 0.7208, 0.3135, 0.4918, 0.3271, 0.1079, 0.3192, 0.2966, 0.3041, 0.2966, 0.3129, 0.1079, 0.3129, 0.1079, 0.3041, 0.2966, 0.2891, 0.2966, 0.2987, 0.1079, 0.2987, 0.1079, 0.2891, 0.2966, 0.2741, 0.2966, 0.2846, 0.1079, 0.2846, 0.1079, 0.2741, 0.2966, 0.2591, 0.2966, 0.2705, 0.1079, 0.2705, 0.1079, 0.2591, 0.2966, 0.2441, 0.2966, 0.2564, 0.1079, 0.2564, 0.1079, 0.2441, 0.2966, 0.2292, 0.2966, 0.2425, 0.1079, 0.2425, 0.1079, 0.2292, 0.2966, 0.2144, 0.2966, 0.2287, 0.1079, 0.2287, 0.1079, 0.2144, 0.2966, 0.1997, 0.2966, 0.215, 0.1079, 0.6657, 0.1079, 0.6786, 0.2966, 0.6638, 0.2966, 0.6524, 0.1079, 0.6524, 0.1079, 0.6638, 0.2966, 0.649, 0.2966, 0.6388, 0.1079, 0.6388, 0.1079, 0.649, 0.2966, 0.6341, 0.2966, 0.6249, 0.1079, 0.6249, 0.1079, 0.6341, 0.2966, 0.6191, 0.2966, 0.611, 0.1079, 0.611, 0.1079, 0.6191, 0.2966, 0.6041, 0.2966, 0.5969, 0.1079, 0.5969, 0.1079, 0.6041, 0.2966, 0.5891, 0.2966, 0.5828, 0.1079, 0.5828, 0.1079, 0.5891, 0.2966, 0.5741, 0.2966, 0.5686, 0.1079, 0.5686, 0.1079, 0.5741, 0.2966, 0.5591, 0.2966, 0.5544, 0.1079, 0.5544, 0.1079, 0.5591, 0.2966, 0.5441, 0.2966, 0.5402, 0.1079, 0.5402, 0.1079, 0.5441, 0.2966, 0.5291, 0.2966, 0.5259, 0.1079, 0.5259, 0.1079, 0.5291, 0.2966, 0.5141, 0.2966, 0.5117, 0.1079, 0.5117, 0.1079, 0.5141, 0.2966, 0.4991, 0.2966, 0.4975, 0.1079, 0.4975, 0.1079, 0.4991, 0.2966, 0.4841, 0.2966, 0.4833, 0.1079, 0.4833, 0.1079, 0.4841, 0.2966, 0.4692, 0.2966, 0.4691, 0.1079, 0.4691, 0.1079, 0.4692, 0.2966, 0.4542, 0.2966, 0.4549, 0.1079, 0.4549, 0.1079, 0.4542, 0.2966, 0.4392, 0.2966, 0.4407, 0.1079, 0.4407, 0.1079, 0.4392, 0.2966, 0.4242, 0.2966, 0.4265, 0.1079, 0.4265, 0.1079, 0.4242, 0.2966, 0.4093, 0.2966, 0.4123, 0.1079, 0.4123, 0.1079, 0.4093, 0.2966, 0.3943, 0.2966, 0.3981, 0.1079, 0.3981, 0.1079, 0.3943, 0.2966, 0.3793, 0.2966, 0.3839, 0.1079, 0.3839, 0.1079, 0.3793, 0.2966, 0.3642, 0.2966, 0.3697, 0.1079, 0.3697, 0.1079, 0.3642, 0.2966, 0.3492, 0.2966, 0.3555, 0.1079, 0.3555, 0.1079, 0.3492, 0.2966, 0.3342, 0.2966, 0.3413, 0.1079, 0.3413, 0.1079, 0.3342, 0.2966, 0.3192, 0.2966, 0.3271, 0.1079])
me_sphere_001.use_remesh_fix_poles = True
me_sphere_001.use_remesh_preserve_attributes = False
me_sphere_001.update()

# ---- objects
ob_mushroom_top = bpy.data.objects.new('Mushroom_Top', me_sphere)
ob_mushroom_stem = bpy.data.objects.new('Mushroom_Stem', me_sphere_001)

# ---- transforms, parenting, visibility, modifiers, constraints
ob_mushroom_top.location = (0.0, 0.0, 0.0)
ob_mushroom_stem.location = (0.0, 0.0, 0.0)

# ---- collection membership
col_collection.objects.link(ob_mushroom_top)
col_collection.objects.link(ob_mushroom_stem)

# ---- scene / render settings (as saved in the file)
scene.frame_start = 1; scene.frame_end = 250; scene.frame_set(2)
scene.render.engine = 'BLENDER_EEVEE_NEXT'
scene.cycles.sampling_pattern = 'TABULATED_SOBOL'
scene.cycles.use_light_tree = False
scene.view_settings.view_transform = 'Filmic'
bpy.context.view_layer.update()

# ---- added for rendering (the .blend has no active camera and no usable light): camera, sun
cam_auto = bpy.data.cameras.new('AutoCamera')
cam_auto.lens = 50.0
cam_auto.sensor_width = 36.0
cam_auto.clip_end = 1000.0
ob_auto_camera = bpy.data.objects.new('AutoCamera', cam_auto)
scene.collection.objects.link(ob_auto_camera)
ob_auto_camera.location = (5.56363, -6.67635, 6.43869)
ob_auto_camera.rotation_euler = (1.09748, -7.21219e-08, 0.694738)
scene.camera = ob_auto_camera
light_auto_sun = bpy.data.lights.new('AutoSun', 'SUN')
light_auto_sun.energy = 3.0
light_auto_sun.angle = 0.0523599
ob_auto_sun = bpy.data.objects.new('AutoSun', light_auto_sun)
scene.collection.objects.link(ob_auto_sun)
ob_auto_sun.rotation_euler = (0.872665, 0.174533, 0.523599)
bpy.context.view_layer.update()
